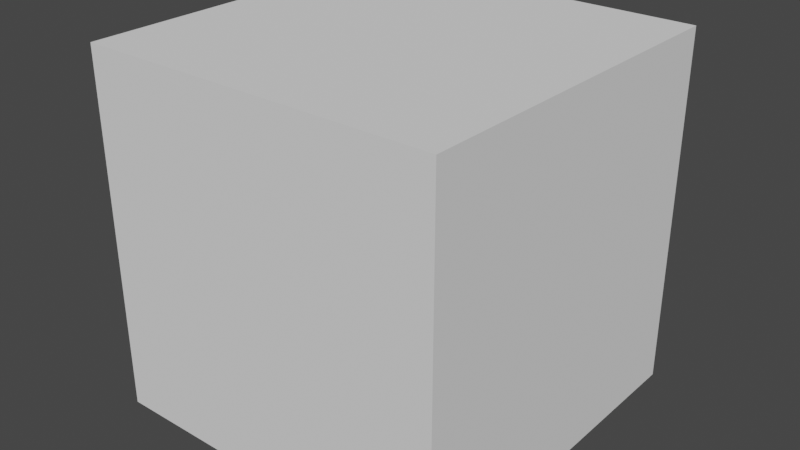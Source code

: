 # Source: untitled.blend  (saved by Blender 3.0.42; exported with 4.5.12 LTS)
import bpy
from mathutils import Matrix  # noqa: F401  (used for matrix-valued properties, if any)

bpy.ops.wm.read_factory_settings(use_empty=True)
scene = bpy.context.scene
scene.name = 'Scene'

# ---- collections
col_collection = bpy.data.collections.new('Collection'); scene.collection.children.link(col_collection)

# ---- materials (node trees are filled in below, after node groups)
mat_material_001 = bpy.data.materials.new('Material.001')
mat_material_001.use_transparent_shadow = False

# ---- material node trees
mat_material_001.use_nodes = True; mat_material_001.node_tree.nodes.clear()
_N = mat_material_001.node_tree.nodes; _L = mat_material_001.node_tree.links
n0 = _N.new('ShaderNodeBsdfPrincipled'); n0.name = 'BSDF guidé'; n0.location = (0, 300)
n0.distribution = 'GGX'
n0.subsurface_method = 'RANDOM_WALK_SKIN'
n0.inputs[3].default_value = 1.45
n0.inputs[13].default_value = 0.0
n0.inputs[27].default_value = (0.0, 0.0, 0.0, 1.0)
n0.inputs[28].default_value = 1.0
n1 = _N.new('ShaderNodeOutputMaterial'); n1.name = 'Sortie de matériau'; n1.location = (300, 300)
_L.new(n0.outputs[0], n1.inputs[0])
n1.is_active_output = True

# ---- world
world_world = bpy.data.worlds.new('World'); scene.world = world_world
world_world.use_nodes = True; world_world.node_tree.nodes.clear()
_N = world_world.node_tree.nodes; _L = world_world.node_tree.links
n0 = _N.new('ShaderNodeOutputWorld'); n0.name = 'World Output'; n0.location = (300, 300)
n1 = _N.new('ShaderNodeBackground'); n1.name = 'Background'; n1.location = (10, 300)
n1.inputs[0].default_value = (0.05088, 0.05088, 0.05088, 1.0)
_L.new(n1.outputs[0], n0.inputs[0])
n0.is_active_output = True
world_world.color = (0.05088, 0.05088, 0.05088)
world_world.use_sun_shadow = False
world_world.sun_shadow_jitter_overblur = 0.0

# ---- meshes
me_sph_re = bpy.data.meshes.new('Sphère')
me_sph_re.from_pydata([(0.0, 0.1951, 0.9808), (0.0, 0.3827, 0.9239), (0.0, 0.5556, 0.8315), (0.0, 0.7071, 0.7071), (0.0, 0.8315, 0.5556), (0.0, 0.9239, 0.3827), (0.0, 0.9808, 0.1951), (0.0, 0.8315, -0.5556), (0.0, 0.7071, -0.7071), (0.0, 0.5556, -0.8315), (0.03806, 0.1913, 0.9808), (0.07466, 0.3753, 0.9239), (0.1084, 0.5449, 0.8315), (0.1379, 0.6935, 0.7071), (0.1622, 0.8155, 0.5556), (0.1802, 0.9061, 0.3827), (0.1913, 0.9619, 0.1951), (0.1951, 0.9808, 0.0), (0.1913, 0.9619, -0.1951), (0.1802, 0.9061, -0.3827), (0.1622, 0.8155, -0.5556), (0.1379, 0.6935, -0.7071), (0.1084, 0.5449, -0.8315), (0.07466, 0.3753, -0.9239), (0.03806, 0.1913, -0.9808), (0.07466, 0.1802, 0.9808), (0.1464, 0.3536, 0.9239), (0.2126, 0.5133, 0.8315), (0.2706, 0.6533, 0.7071), (0.3182, 0.7682, 0.5556), (0.3536, 0.8536, 0.3827), (0.3753, 0.9061, 0.1951), (0.3827, 0.9239, 0.0), (0.3753, 0.9061, -0.1951), (0.3536, 0.8536, -0.3827), (0.3182, 0.7682, -0.5556), (0.2706, 0.6533, -0.7071), (0.2126, 0.5133, -0.8315), (0.1464, 0.3536, -0.9239), (0.07466, 0.1802, -0.9808), (0.1084, 0.1622, 0.9808), (0.2126, 0.3182, 0.9239), (0.3087, 0.4619, 0.8315), (0.3928, 0.5879, 0.7071), (0.4619, 0.6913, 0.5556), (0.5133, 0.7682, 0.3827), (0.5449, 0.8155, 0.1951), (0.5556, 0.8315, 0.0), (0.5449, 0.8155, -0.1951), (0.5133, 0.7682, -0.3827), (0.4619, 0.6913, -0.5556), (0.3928, 0.5879, -0.7071), (0.3087, 0.4619, -0.8315), (0.2126, 0.3182, -0.9239), (0.1084, 0.1622, -0.9808), (0.1379, 0.1379, 0.9808), (0.2706, 0.2706, 0.9239), (0.3928, 0.3928, 0.8315), (0.5, 0.5, 0.7071), (0.5879, 0.5879, 0.5556), (0.6533, 0.6533, 0.3827), (0.6935, 0.6935, 0.1951), (0.7071, 0.7071, 0.0), (0.6935, 0.6935, -0.1951), (0.6533, 0.6533, -0.3827), (0.5879, 0.5879, -0.5556), (0.5, 0.5, -0.7071), (0.3928, 0.3928, -0.8315), (0.2706, 0.2706, -0.9239), (0.1379, 0.1379, -0.9808), (0.1622, 0.1084, 0.9808), (0.3182, 0.2126, 0.9239), (0.4619, 0.3087, 0.8315), (0.5879, 0.3928, 0.7071), (0.6913, 0.4619, 0.5556), (0.7682, 0.5133, 0.3827), (0.8155, 0.5449, 0.1951), (0.8315, 0.5556, 0.0), (0.8155, 0.5449, -0.1951), (0.7682, 0.5133, -0.3827), (0.6913, 0.4619, -0.5556), (0.5879, 0.3928, -0.7071), (0.4619, 0.3087, -0.8315), (0.3182, 0.2126, -0.9239), (0.1622, 0.1084, -0.9808), (0.1802, 0.07466, 0.9808), (0.3536, 0.1464, 0.9239), (0.5133, 0.2126, 0.8315), (0.6533, 0.2706, 0.7071), (0.7682, 0.3182, 0.5556), (0.8536, 0.3536, 0.3827), (0.9061, 0.3753, 0.1951), (0.9239, 0.3827, 0.0), (0.9061, 0.3753, -0.1951), (0.8536, 0.3536, -0.3827), (0.7682, 0.3182, -0.5556), (0.6533, 0.2706, -0.7071), (0.5133, 0.2126, -0.8315), (0.3536, 0.1464, -0.9239), (0.1802, 0.07466, -0.9808), (0.1913, 0.03806, 0.9808), (0.3753, 0.07466, 0.9239), (0.5449, 0.1084, 0.8315), (0.6935, 0.1379, 0.7071), (0.8155, 0.1622, 0.5556), (0.9061, 0.1802, 0.3827), (0.9619, 0.1913, 0.1951), (0.9808, 0.1951, 0.0), (0.9619, 0.1913, -0.1951), (0.9061, 0.1802, -0.3827), (0.8155, 0.1622, -0.5556), (0.6935, 0.1379, -0.7071), (0.5449, 0.1084, -0.8315), (0.3753, 0.07466, -0.9239), (0.1913, 0.03806, -0.9808), (0.1951, 0.0, 0.9808), (0.3827, -1.209e-07, 0.9239), (0.5556, 0.0, 0.8315), (0.7071, 0.0, 0.7071), (0.8315, 0.0, 0.5556), (0.9239, 0.0, 0.3827), (0.9808, 0.0, 0.1951), (1.0, -1.656e-07, 0.0), (0.9808, 0.0, -0.1951), (0.9239, -1.507e-07, -0.3827), (0.8315, 0.0, -0.5556), (0.7071, 0.0, -0.7071), (0.5556, 0.0, -0.8315), (0.3827, 0.0, -0.9239), (0.1951, 0.0, -0.9808), (0.1913, -0.03806, 0.9808), (0.3753, -0.07466, 0.9239), (0.5449, -0.1084, 0.8315), (0.6935, -0.1379, 0.7071), (0.8155, -0.1622, 0.5556), (0.9061, -0.1802, 0.3827), (0.9619, -0.1913, 0.1951), (0.9808, -0.1951, 0.0), (0.9619, -0.1913, -0.1951), (0.9061, -0.1802, -0.3827), (0.8155, -0.1622, -0.5556), (0.6935, -0.1379, -0.7071), (0.5449, -0.1084, -0.8315), (0.3753, -0.07466, -0.9239), (0.1913, -0.03806, -0.9808), (0.1802, -0.07466, 0.9808), (0.3536, -0.1464, 0.9239), (0.5133, -0.2126, 0.8315), (0.6533, -0.2706, 0.7071), (0.7682, -0.3182, 0.5556), (0.8536, -0.3536, 0.3827), (0.9061, -0.3753, 0.1951), (0.9239, -0.3827, 0.0), (0.9061, -0.3753, -0.1951), (0.8536, -0.3536, -0.3827), (0.7682, -0.3182, -0.5556), (0.6533, -0.2706, -0.7071), (0.5133, -0.2126, -0.8315), (0.3536, -0.1464, -0.9239), (0.1802, -0.07466, -0.9808), (0.1622, -0.1084, 0.9808), (0.3182, -0.2126, 0.9239), (0.4619, -0.3087, 0.8315), (0.5879, -0.3928, 0.7071), (0.6913, -0.4619, 0.5556), (0.7682, -0.5133, 0.3827), (0.8155, -0.5449, 0.1951), (0.8315, -0.5556, 0.0), (0.8155, -0.5449, -0.1951), (0.7682, -0.5133, -0.3827), (0.6913, -0.4619, -0.5556), (0.5879, -0.3928, -0.7071), (0.4619, -0.3087, -0.8315), (0.3182, -0.2126, -0.9239), (0.1622, -0.1084, -0.9808), (0.1379, -0.1379, 0.9808), (0.2706, -0.2706, 0.9239), (0.3928, -0.3928, 0.8315), (0.5, -0.5, 0.7071), (0.5879, -0.5879, 0.5556), (0.6533, -0.6533, 0.3827), (0.6935, -0.6935, 0.1951), (0.7071, -0.7071, 0.0), (0.6935, -0.6935, -0.1951), (0.6533, -0.6533, -0.3827), (0.5879, -0.5879, -0.5556), (0.5, -0.5, -0.7071), (0.3928, -0.3928, -0.8315), (0.2706, -0.2706, -0.9239), (0.1379, -0.1379, -0.9808), (0.1084, -0.1622, 0.9808), (0.2126, -0.3182, 0.9239), (0.3087, -0.4619, 0.8315), (0.3928, -0.5879, 0.7071), (0.4619, -0.6913, 0.5556), (0.5133, -0.7682, 0.3827), (0.5449, -0.8155, 0.1951), (0.5556, -0.8315, 0.0), (0.5449, -0.8155, -0.1951), (0.5133, -0.7682, -0.3827), (0.4619, -0.6913, -0.5556), (0.3928, -0.5879, -0.7071), (0.3087, -0.4619, -0.8315), (0.2126, -0.3182, -0.9239), (0.1084, -0.1622, -0.9808), (0.07466, -0.1802, 0.9808), (0.1464, -0.3536, 0.9239), (0.2126, -0.5133, 0.8315), (0.2706, -0.6533, 0.7071), (0.3182, -0.7682, 0.5556), (0.3536, -0.8536, 0.3827), (0.3753, -0.9061, 0.1951), (0.3827, -0.9239, 0.0), (0.3753, -0.9061, -0.1951), (0.3536, -0.8536, -0.3827), (0.3182, -0.7682, -0.5556), (0.2706, -0.6533, -0.7071), (0.2126, -0.5133, -0.8315), (0.1464, -0.3536, -0.9239), (0.07466, -0.1802, -0.9808), (0.03806, -0.1913, 0.9808), (0.07466, -0.3753, 0.9239), (0.1084, -0.5449, 0.8315), (0.1379, -0.6935, 0.7071), (0.1622, -0.8155, 0.5556), (0.1802, -0.9061, 0.3827), (0.1913, -0.9619, 0.1951), (0.1951, -0.9808, 0.0), (0.1913, -0.9619, -0.1951), (0.1802, -0.9061, -0.3827), (0.1622, -0.8155, -0.5556), (0.1379, -0.6935, -0.7071), (0.1084, -0.5449, -0.8315), (0.07466, -0.3753, -0.9239), (0.03806, -0.1913, -0.9808), (0.0, -0.1951, 0.9808), (0.0, -0.3827, 0.9239), (0.0, -0.5556, 0.8315), (0.0, -0.7071, 0.7071), (0.0, -0.8315, 0.5556), (0.0, -0.9239, 0.3827), (0.0, -0.9808, 0.1951), (-2.661e-07, -1.0, 0.0), (0.0, -0.9808, -0.1951), (0.0, -0.9239, -0.3827), (0.0, -0.8315, -0.5556), (0.0, -0.7071, -0.7071), (0.0, -0.5556, -0.8315), (0.0, -0.3827, -0.9239), (0.0, -0.1951, -0.9808), (-0.03806, -0.1913, 0.9808), (-0.07466, -0.3753, 0.9239), (-0.1084, -0.5449, 0.8315), (-0.1379, -0.6935, 0.7071), (-0.1622, -0.8155, 0.5556), (-0.1802, -0.9061, 0.3827), (-0.1913, -0.9619, 0.1951), (-0.1951, -0.9808, 0.0), (-0.1913, -0.9619, -0.1951), (-0.1802, -0.9061, -0.3827), (-0.1622, -0.8155, -0.5556), (-0.1379, -0.6935, -0.7071), (-0.1084, -0.5449, -0.8315), (-0.07466, -0.3753, -0.9239), (-0.03806, -0.1913, -0.9808), (-0.07466, -0.1802, 0.9808), (-0.1464, -0.3536, 0.9239), (-0.2126, -0.5133, 0.8315), (-0.2706, -0.6533, 0.7071), (-0.3182, -0.7682, 0.5556), (-0.3536, -0.8536, 0.3827), (-0.3753, -0.9061, 0.1951), (-0.3827, -0.9239, 0.0), (-0.3753, -0.9061, -0.1951), (-0.3536, -0.8536, -0.3827), (-0.3182, -0.7682, -0.5556), (-0.2706, -0.6533, -0.7071), (-0.2126, -0.5133, -0.8315), (-0.1464, -0.3536, -0.9239), (-0.07466, -0.1802, -0.9808), (-0.1084, -0.1622, 0.9808), (-0.2126, -0.3182, 0.9239), (-0.3087, -0.4619, 0.8315), (-0.3928, -0.5879, 0.7071), (-0.4619, -0.6913, 0.5556), (-0.5133, -0.7682, 0.3827), (-0.5449, -0.8155, 0.1951), (-0.5556, -0.8315, 0.0), (-0.5449, -0.8155, -0.1951), (-0.5133, -0.7682, -0.3827), (-0.4619, -0.6913, -0.5556), (-0.3928, -0.5879, -0.7071), (-0.3087, -0.4619, -0.8315), (-0.2126, -0.3182, -0.9239), (-0.1084, -0.1622, -0.9808), (-0.1379, -0.1379, 0.9808), (-0.2706, -0.2706, 0.9239), (-0.3928, -0.3928, 0.8315), (-0.5, -0.5, 0.7071), (-0.5879, -0.5879, 0.5556), (-0.6533, -0.6533, 0.3827), (-0.6935, -0.6935, 0.1951), (-0.7071, -0.7071, 0.0), (-0.6935, -0.6935, -0.1951), (-0.6533, -0.6533, -0.3827), (-0.5879, -0.5879, -0.5556), (-0.5, -0.5, -0.7071), (-0.3928, -0.3928, -0.8315), (-0.2706, -0.2706, -0.9239), (-0.1379, -0.1379, -0.9808), (-0.1622, -0.1084, 0.9808), (-0.3182, -0.2126, 0.9239), (-0.4619, -0.3087, 0.8315), (-0.5879, -0.3928, 0.7071), (-0.6913, -0.4619, 0.5556), (-0.7682, -0.5133, 0.3827), (-0.8155, -0.5449, 0.1951), (-0.8315, -0.5556, 0.0), (-0.8155, -0.5449, -0.1951), (-0.7682, -0.5133, -0.3827), (-0.6913, -0.4619, -0.5556), (-0.5879, -0.3928, -0.7071), (-0.4619, -0.3087, -0.8315), (-0.3182, -0.2126, -0.9239), (-0.1622, -0.1084, -0.9808), (0.0, -1.209e-07, 1.0), (-0.1802, -0.07466, 0.9808), (-0.3536, -0.1464, 0.9239), (-0.5133, -0.2126, 0.8315), (-0.6533, -0.2706, 0.7071), (-0.7682, -0.3182, 0.5556), (-0.8536, -0.3536, 0.3827), (-0.9061, -0.3753, 0.1951), (-0.9239, -0.3827, 0.0), (-0.9061, -0.3753, -0.1951), (-0.8536, -0.3536, -0.3827), (-0.7682, -0.3182, -0.5556), (-0.6533, -0.2706, -0.7071), (-0.5133, -0.2126, -0.8315), (-0.3536, -0.1464, -0.9239), (-0.1802, -0.07466, -0.9808), (-0.1913, -0.03806, 0.9808), (-0.3753, -0.07466, 0.9239), (-0.5449, -0.1084, 0.8315), (-0.6935, -0.1379, 0.7071), (-0.8155, -0.1622, 0.5556), (-0.9061, -0.1802, 0.3827), (-0.9619, -0.1913, 0.1951), (-0.9808, -0.1951, 0.0), (-0.9619, -0.1913, -0.1951), (-0.9061, -0.1802, -0.3827), (-0.8155, -0.1622, -0.5556), (-0.6935, -0.1379, -0.7071), (-0.5449, -0.1084, -0.8315), (-0.3753, -0.07466, -0.9239), (-0.1913, -0.03806, -0.9808), (-0.1951, 0.0, 0.9808), (-0.3827, 0.0, 0.9239), (-0.5556, 0.0, 0.8315), (-0.7071, 0.0, 0.7071), (-0.8315, 0.0, 0.5556), (-0.9239, 0.0, 0.3827), (-0.9808, 0.0, 0.1951), (-1.0, 3.857e-07, 0.0), (-0.9808, 0.0, -0.1951), (-0.9239, 0.0, -0.3827), (-0.8315, 0.0, -0.5556), (-0.7071, 0.0, -0.7071), (-0.5556, 0.0, -0.8315), (-0.3827, 0.0, -0.9239), (-0.1951, 0.0, -0.9808), (-0.1913, 0.03806, 0.9808), (-0.3753, 0.07466, 0.9239), (-0.5449, 0.1084, 0.8315), (-0.6935, 0.1379, 0.7071), (-0.8155, 0.1622, 0.5556), (-0.9061, 0.1802, 0.3827), (-0.9619, 0.1913, 0.1951), (-0.9808, 0.1951, 0.0), (-0.9619, 0.1913, -0.1951), (-0.9061, 0.1802, -0.3827), (-0.8155, 0.1622, -0.5556), (-0.6935, 0.1379, -0.7071), (-0.5449, 0.1084, -0.8315), (-0.3753, 0.07466, -0.9239), (-0.1913, 0.03806, -0.9808), (-0.1802, 0.07466, 0.9808), (-0.3536, 0.1464, 0.9239), (-0.5133, 0.2126, 0.8315), (-0.6533, 0.2706, 0.7071), (-0.7682, 0.3182, 0.5556), (-0.8536, 0.3536, 0.3827), (-0.9061, 0.3753, 0.1951), (-0.9239, 0.3827, 0.0), (-0.9061, 0.3753, -0.1951), (-0.8536, 0.3536, -0.3827), (-0.7682, 0.3182, -0.5556), (-0.6533, 0.2706, -0.7071), (-0.5133, 0.2126, -0.8315), (-0.3536, 0.1464, -0.9239), (-0.1802, 0.07466, -0.9808), (-0.1622, 0.1084, 0.9808), (-0.3182, 0.2126, 0.9239), (-0.4619, 0.3087, 0.8315), (-0.5879, 0.3928, 0.7071), (-0.6913, 0.4619, 0.5556), (-0.7682, 0.5133, 0.3827), (-0.8155, 0.5449, 0.1951), (-0.8315, 0.5556, 0.0), (-0.8155, 0.5449, -0.1951), (-0.7682, 0.5133, -0.3827), (-0.6913, 0.4619, -0.5556), (-0.5879, 0.3928, -0.7071), (-0.4619, 0.3087, -0.8315), (-0.3182, 0.2126, -0.9239), (-0.1622, 0.1084, -0.9808), (-0.1379, 0.1379, 0.9808), (-0.2706, 0.2706, 0.9239), (-0.3928, 0.3928, 0.8315), (-0.5, 0.5, 0.7071), (-0.5879, 0.5879, 0.5556), (-0.6533, 0.6533, 0.3827), (-0.6935, 0.6935, 0.1951), (-0.7071, 0.7071, 0.0), (-0.6935, 0.6935, -0.1951), (-0.6533, 0.6533, -0.3827), (-0.5879, 0.5879, -0.5556), (-0.5, 0.5, -0.7071), (-0.3928, 0.3928, -0.8315), (-0.2706, 0.2706, -0.9239), (-0.1379, 0.1379, -0.9808), (-0.1084, 0.1622, 0.9808), (-0.2126, 0.3182, 0.9239), (-0.3087, 0.4619, 0.8315), (-0.3928, 0.5879, 0.7071), (-0.4619, 0.6913, 0.5556), (-0.5133, 0.7682, 0.3827), (-0.5449, 0.8155, 0.1951), (-0.5556, 0.8315, 0.0), (-0.5449, 0.8155, -0.1951), (-0.5133, 0.7682, -0.3827), (-0.4619, 0.6913, -0.5556), (-0.3928, 0.5879, -0.7071), (-0.3087, 0.4619, -0.8315), (-0.2126, 0.3182, -0.9239), (-0.1084, 0.1622, -0.9808), (-0.07466, 0.1802, 0.9808), (-0.1464, 0.3536, 0.9239), (-0.2126, 0.5133, 0.8315), (-0.2706, 0.6533, 0.7071), (-0.3182, 0.7682, 0.5556), (-0.3536, 0.8536, 0.3827), (-0.3753, 0.9061, 0.1951), (-0.3827, 0.9239, 0.0), (-0.3753, 0.9061, -0.1951), (-0.3536, 0.8536, -0.3827), (-0.3182, 0.7682, -0.5556), (-0.2706, 0.6533, -0.7071), (-0.2126, 0.5133, -0.8315), (-0.1464, 0.3536, -0.9239), (-0.07466, 0.1802, -0.9808), (-0.03806, 0.1913, 0.9808), (-0.07466, 0.3753, 0.9239), (-0.1084, 0.5449, 0.8315), (-0.1379, 0.6935, 0.7071), (-0.1622, 0.8155, 0.5556), (-0.1802, 0.9061, 0.3827), (-0.1913, 0.9619, 0.1951), (-0.1951, 0.9808, 0.0), (-0.1913, 0.9619, -0.1951), (-0.1802, 0.9061, -0.3827), (-0.1622, 0.8155, -0.5556), (-0.1379, 0.6935, -0.7071), (-0.1084, 0.5449, -0.8315), (-0.07466, 0.3753, -0.9239), (-0.03806, 0.1913, -0.9808), (5.386e-07, 1.0, 0.0), (2.257e-07, 0.9808, -0.1951), (1.959e-07, 0.9239, -0.3827), (0.0, 0.3827, -0.9239), (0.0, 0.1951, -0.9808), (0.0, 0.0, -1.0)], [], [(477, 19, 478), (1, 12, 2), (478, 20, 7), (2, 13, 3), (8, 20, 21), (3, 14, 4), (9, 21, 22), (4, 15, 5), (9, 23, 479), (5, 16, 6), (479, 24, 480), (476, 16, 17), (0, 325, 10), (481, 480, 24), (476, 18, 477), (0, 11, 1), (17, 33, 18), (11, 25, 26), (18, 34, 19), (11, 27, 12), (20, 34, 35), (12, 28, 13), (20, 36, 21), (13, 29, 14), (21, 37, 22), (14, 30, 15), (22, 38, 23), (16, 30, 31), (23, 39, 24), (17, 31, 32), (10, 325, 25), (481, 24, 39), (36, 52, 37), (29, 45, 30), (38, 52, 53), (30, 46, 31), (39, 53, 54), (32, 46, 47), (25, 325, 40), (481, 39, 54), (32, 48, 33), (25, 41, 26), (34, 48, 49), (27, 41, 42), (35, 49, 50), (27, 43, 28), (35, 51, 36), (28, 44, 29), (40, 56, 41), (49, 63, 64), (42, 56, 57), (50, 64, 65), (42, 58, 43), (50, 66, 51), (43, 59, 44), (52, 66, 67), (44, 60, 45), (52, 68, 53), (45, 61, 46), (53, 69, 54), (47, 61, 62), (40, 325, 55), (481, 54, 69), (47, 63, 48), (59, 75, 60), (67, 83, 68), (61, 75, 76), (68, 84, 69), (62, 76, 77), (55, 325, 70), (481, 69, 84), (62, 78, 63), (56, 70, 71), (64, 78, 79), (57, 71, 72), (65, 79, 80), (57, 73, 58), (65, 81, 66), (59, 73, 74), (67, 81, 82), (79, 93, 94), (71, 87, 72), (80, 94, 95), (72, 88, 73), (80, 96, 81), (74, 88, 89), (82, 96, 97), (74, 90, 75), (82, 98, 83), (76, 90, 91), (84, 98, 99), (77, 91, 92), (70, 325, 85), (481, 84, 99), (77, 93, 78), (70, 86, 71), (98, 112, 113), (91, 105, 106), (99, 113, 114), (92, 106, 107), (85, 325, 100), (481, 99, 114), (92, 108, 93), (86, 100, 101), (94, 108, 109), (86, 102, 87), (94, 110, 95), (87, 103, 88), (95, 111, 96), (89, 103, 104), (97, 111, 112), (89, 105, 90), (109, 125, 110), (102, 118, 103), (110, 126, 111), (104, 118, 119), (112, 126, 127), (104, 120, 105), (113, 127, 128), (106, 120, 121), (113, 129, 114), (107, 121, 122), (100, 325, 115), (481, 114, 129), (107, 123, 108), (101, 115, 116), (109, 123, 124), (101, 117, 102), (128, 144, 129), (122, 136, 137), (115, 325, 130), (481, 129, 144), (122, 138, 123), (116, 130, 131), (124, 138, 139), (116, 132, 117), (124, 140, 125), (117, 133, 118), (125, 141, 126), (119, 133, 134), (127, 141, 142), (119, 135, 120), (127, 143, 128), (121, 135, 136), (132, 148, 133), (140, 156, 141), (134, 148, 149), (142, 156, 157), (134, 150, 135), (143, 157, 158), (136, 150, 151), (144, 158, 159), (137, 151, 152), (130, 325, 145), (481, 144, 159), (137, 153, 138), (131, 145, 146), (139, 153, 154), (131, 147, 132), (139, 155, 140), (152, 166, 167), (145, 325, 160), (481, 159, 174), (152, 168, 153), (146, 160, 161), (154, 168, 169), (146, 162, 147), (154, 170, 155), (147, 163, 148), (155, 171, 156), (149, 163, 164), (157, 171, 172), (149, 165, 150), (157, 173, 158), (151, 165, 166), (158, 174, 159), (170, 186, 171), (164, 178, 179), (172, 186, 187), (164, 180, 165), (172, 188, 173), (166, 180, 181), (174, 188, 189), (167, 181, 182), (160, 325, 175), (481, 174, 189), (167, 183, 168), (161, 175, 176), (169, 183, 184), (161, 177, 162), (169, 185, 170), (162, 178, 163), (175, 325, 190), (481, 189, 204), (182, 198, 183), (176, 190, 191), (184, 198, 199), (176, 192, 177), (184, 200, 185), (177, 193, 178), (185, 201, 186), (179, 193, 194), (187, 201, 202), (179, 195, 180), (187, 203, 188), (181, 195, 196), (189, 203, 204), (182, 196, 197), (194, 208, 209), (202, 216, 217), (194, 210, 195), (202, 218, 203), (196, 210, 211), (204, 218, 219), (197, 211, 212), (190, 325, 205), (481, 204, 219), (197, 213, 198), (190, 206, 191), (199, 213, 214), (191, 207, 192), (199, 215, 200), (192, 208, 193), (200, 216, 201), (212, 228, 213), (205, 221, 206), (214, 228, 229), (207, 221, 222), (214, 230, 215), (207, 223, 208), (215, 231, 216), (209, 223, 224), (217, 231, 232), (209, 225, 210), (217, 233, 218), (211, 225, 226), (219, 233, 234), (212, 226, 227), (205, 325, 220), (481, 219, 234), (232, 246, 247), (224, 240, 225), (232, 248, 233), (226, 240, 241), (234, 248, 249), (227, 241, 242), (220, 325, 235), (481, 234, 249), (227, 243, 228), (220, 236, 221), (229, 243, 244), (221, 237, 222), (229, 245, 230), (222, 238, 223), (230, 246, 231), (224, 238, 239), (244, 258, 259), (237, 251, 252), (244, 260, 245), (237, 253, 238), (245, 261, 246), (239, 253, 254), (247, 261, 262), (239, 255, 240), (247, 263, 248), (241, 255, 256), (248, 264, 249), (242, 256, 257), (235, 325, 250), (481, 249, 264), (242, 258, 243), (236, 250, 251), (263, 277, 278), (256, 270, 271), (264, 278, 279), (257, 271, 272), (250, 325, 265), (481, 264, 279), (257, 273, 258), (250, 266, 251), (259, 273, 274), (251, 267, 252), (259, 275, 260), (252, 268, 253), (260, 276, 261), (254, 268, 269), (262, 276, 277), (254, 270, 255), (266, 282, 267), (274, 290, 275), (267, 283, 268), (275, 291, 276), (269, 283, 284), (277, 291, 292), (270, 284, 285), (277, 293, 278), (271, 285, 286), (279, 293, 294), (272, 286, 287), (265, 325, 280), (481, 279, 294), (272, 288, 273), (266, 280, 281), (274, 288, 289), (286, 300, 301), (294, 308, 309), (287, 301, 302), (280, 325, 295), (481, 294, 309), (287, 303, 288), (280, 296, 281), (289, 303, 304), (281, 297, 282), (289, 305, 290), (282, 298, 283), (290, 306, 291), (284, 298, 299), (292, 306, 307), (285, 299, 300), (293, 307, 308), (304, 320, 305), (297, 313, 298), (305, 321, 306), (299, 313, 314), (307, 321, 322), (300, 314, 315), (308, 322, 323), (301, 315, 316), (309, 323, 324), (302, 316, 317), (295, 325, 310), (481, 309, 324), (302, 318, 303), (296, 310, 311), (304, 318, 319), (296, 312, 297), (324, 339, 340), (317, 332, 333), (310, 325, 326), (481, 324, 340), (317, 334, 318), (310, 327, 311), (319, 334, 335), (311, 328, 312), (319, 336, 320), (312, 329, 313), (320, 337, 321), (313, 330, 314), (322, 337, 338), (315, 330, 331), (323, 338, 339), (316, 331, 332), (328, 344, 329), (336, 352, 337), (330, 344, 345), (338, 352, 353), (331, 345, 346), (338, 354, 339), (332, 346, 347), (340, 354, 355), (333, 347, 348), (326, 325, 341), (481, 340, 355), (333, 349, 334), (326, 342, 327), (335, 349, 350), (328, 342, 343), (335, 351, 336), (348, 362, 363), (341, 325, 356), (481, 355, 370), (348, 364, 349), (341, 357, 342), (350, 364, 365), (342, 358, 343), (350, 366, 351), (343, 359, 344), (351, 367, 352), (345, 359, 360), (353, 367, 368), (346, 360, 361), (353, 369, 354), (347, 361, 362), (355, 369, 370), (366, 382, 367), (360, 374, 375), (368, 382, 383), (361, 375, 376), (368, 384, 369), (362, 376, 377), (370, 384, 385), (363, 377, 378), (356, 325, 371), (481, 370, 385), (363, 379, 364), (356, 372, 357), (365, 379, 380), (358, 372, 373), (365, 381, 366), (358, 374, 359), (481, 385, 400), (378, 394, 379), (371, 387, 372), (380, 394, 395), (372, 388, 373), (380, 396, 381), (373, 389, 374), (381, 397, 382), (375, 389, 390), (383, 397, 398), (376, 390, 391), (383, 399, 384), (377, 391, 392), (385, 399, 400), (378, 392, 393), (371, 325, 386), (398, 412, 413), (390, 406, 391), (399, 413, 414), (392, 406, 407), (400, 414, 415), (393, 407, 408), (386, 325, 401), (481, 400, 415), (393, 409, 394), (386, 402, 387), (395, 409, 410), (387, 403, 388), (395, 411, 396), (388, 404, 389), (396, 412, 397), (390, 404, 405), (401, 417, 402), (410, 424, 425), (402, 418, 403), (410, 426, 411), (403, 419, 404), (411, 427, 412), (405, 419, 420), (413, 427, 428), (406, 420, 421), (414, 428, 429), (407, 421, 422), (415, 429, 430), (408, 422, 423), (401, 325, 416), (481, 415, 430), (408, 424, 409), (421, 435, 436), (428, 444, 429), (422, 436, 437), (429, 445, 430), (423, 437, 438), (416, 325, 431), (481, 430, 445), (423, 439, 424), (416, 432, 417), (424, 440, 425), (418, 432, 433), (425, 441, 426), (418, 434, 419), (426, 442, 427), (419, 435, 420), (428, 442, 443), (439, 455, 440), (432, 448, 433), (440, 456, 441), (433, 449, 434), (441, 457, 442), (434, 450, 435), (443, 457, 458), (436, 450, 451), (443, 459, 444), (437, 451, 452), (444, 460, 445), (438, 452, 453), (431, 325, 446), (481, 445, 460), (438, 454, 439), (431, 447, 432), (458, 474, 459), (452, 466, 467), (460, 474, 475), (453, 467, 468), (446, 325, 461), (481, 460, 475), (453, 469, 454), (446, 462, 447), (454, 470, 455), (447, 463, 448), (455, 471, 456), (448, 464, 449), (456, 472, 457), (449, 465, 450), (458, 472, 473), (451, 465, 466), (463, 1, 2), (470, 7, 471), (464, 2, 3), (471, 8, 472), (465, 3, 4), (472, 9, 473), (466, 4, 5), (473, 479, 474), (467, 5, 6), (475, 479, 480), (468, 6, 476), (461, 325, 0), (481, 475, 480), (468, 477, 469), (462, 0, 1), (469, 478, 470), (477, 18, 19), (1, 11, 12), (478, 19, 20), (2, 12, 13), (8, 7, 20), (3, 13, 14), (9, 8, 21), (4, 14, 15), (9, 22, 23), (5, 15, 16), (479, 23, 24), (476, 6, 16), (476, 17, 18), (0, 10, 11), (17, 32, 33), (11, 10, 25), (18, 33, 34), (11, 26, 27), (20, 19, 34), (12, 27, 28), (20, 35, 36), (13, 28, 29), (21, 36, 37), (14, 29, 30), (22, 37, 38), (16, 15, 30), (23, 38, 39), (17, 16, 31), (36, 51, 52), (29, 44, 45), (38, 37, 52), (30, 45, 46), (39, 38, 53), (32, 31, 46), (32, 47, 48), (25, 40, 41), (34, 33, 48), (27, 26, 41), (35, 34, 49), (27, 42, 43), (35, 50, 51), (28, 43, 44), (40, 55, 56), (49, 48, 63), (42, 41, 56), (50, 49, 64), (42, 57, 58), (50, 65, 66), (43, 58, 59), (52, 51, 66), (44, 59, 60), (52, 67, 68), (45, 60, 61), (53, 68, 69), (47, 46, 61), (47, 62, 63), (59, 74, 75), (67, 82, 83), (61, 60, 75), (68, 83, 84), (62, 61, 76), (62, 77, 78), (56, 55, 70), (64, 63, 78), (57, 56, 71), (65, 64, 79), (57, 72, 73), (65, 80, 81), (59, 58, 73), (67, 66, 81), (79, 78, 93), (71, 86, 87), (80, 79, 94), (72, 87, 88), (80, 95, 96), (74, 73, 88), (82, 81, 96), (74, 89, 90), (82, 97, 98), (76, 75, 90), (84, 83, 98), (77, 76, 91), (77, 92, 93), (70, 85, 86), (98, 97, 112), (91, 90, 105), (99, 98, 113), (92, 91, 106), (92, 107, 108), (86, 85, 100), (94, 93, 108), (86, 101, 102), (94, 109, 110), (87, 102, 103), (95, 110, 111), (89, 88, 103), (97, 96, 111), (89, 104, 105), (109, 124, 125), (102, 117, 118), (110, 125, 126), (104, 103, 118), (112, 111, 126), (104, 119, 120), (113, 112, 127), (106, 105, 120), (113, 128, 129), (107, 106, 121), (107, 122, 123), (101, 100, 115), (109, 108, 123), (101, 116, 117), (128, 143, 144), (122, 121, 136), (122, 137, 138), (116, 115, 130), (124, 123, 138), (116, 131, 132), (124, 139, 140), (117, 132, 133), (125, 140, 141), (119, 118, 133), (127, 126, 141), (119, 134, 135), (127, 142, 143), (121, 120, 135), (132, 147, 148), (140, 155, 156), (134, 133, 148), (142, 141, 156), (134, 149, 150), (143, 142, 157), (136, 135, 150), (144, 143, 158), (137, 136, 151), (137, 152, 153), (131, 130, 145), (139, 138, 153), (131, 146, 147), (139, 154, 155), (152, 151, 166), (152, 167, 168), (146, 145, 160), (154, 153, 168), (146, 161, 162), (154, 169, 170), (147, 162, 163), (155, 170, 171), (149, 148, 163), (157, 156, 171), (149, 164, 165), (157, 172, 173), (151, 150, 165), (158, 173, 174), (170, 185, 186), (164, 163, 178), (172, 171, 186), (164, 179, 180), (172, 187, 188), (166, 165, 180), (174, 173, 188), (167, 166, 181), (167, 182, 183), (161, 160, 175), (169, 168, 183), (161, 176, 177), (169, 184, 185), (162, 177, 178), (182, 197, 198), (176, 175, 190), (184, 183, 198), (176, 191, 192), (184, 199, 200), (177, 192, 193), (185, 200, 201), (179, 178, 193), (187, 186, 201), (179, 194, 195), (187, 202, 203), (181, 180, 195), (189, 188, 203), (182, 181, 196), (194, 193, 208), (202, 201, 216), (194, 209, 210), (202, 217, 218), (196, 195, 210), (204, 203, 218), (197, 196, 211), (197, 212, 213), (190, 205, 206), (199, 198, 213), (191, 206, 207), (199, 214, 215), (192, 207, 208), (200, 215, 216), (212, 227, 228), (205, 220, 221), (214, 213, 228), (207, 206, 221), (214, 229, 230), (207, 222, 223), (215, 230, 231), (209, 208, 223), (217, 216, 231), (209, 224, 225), (217, 232, 233), (211, 210, 225), (219, 218, 233), (212, 211, 226), (232, 231, 246), (224, 239, 240), (232, 247, 248), (226, 225, 240), (234, 233, 248), (227, 226, 241), (227, 242, 243), (220, 235, 236), (229, 228, 243), (221, 236, 237), (229, 244, 245), (222, 237, 238), (230, 245, 246), (224, 223, 238), (244, 243, 258), (237, 236, 251), (244, 259, 260), (237, 252, 253), (245, 260, 261), (239, 238, 253), (247, 246, 261), (239, 254, 255), (247, 262, 263), (241, 240, 255), (248, 263, 264), (242, 241, 256), (242, 257, 258), (236, 235, 250), (263, 262, 277), (256, 255, 270), (264, 263, 278), (257, 256, 271), (257, 272, 273), (250, 265, 266), (259, 258, 273), (251, 266, 267), (259, 274, 275), (252, 267, 268), (260, 275, 276), (254, 253, 268), (262, 261, 276), (254, 269, 270), (266, 281, 282), (274, 289, 290), (267, 282, 283), (275, 290, 291), (269, 268, 283), (277, 276, 291), (270, 269, 284), (277, 292, 293), (271, 270, 285), (279, 278, 293), (272, 271, 286), (272, 287, 288), (266, 265, 280), (274, 273, 288), (286, 285, 300), (294, 293, 308), (287, 286, 301), (287, 302, 303), (280, 295, 296), (289, 288, 303), (281, 296, 297), (289, 304, 305), (282, 297, 298), (290, 305, 306), (284, 283, 298), (292, 291, 306), (285, 284, 299), (293, 292, 307), (304, 319, 320), (297, 312, 313), (305, 320, 321), (299, 298, 313), (307, 306, 321), (300, 299, 314), (308, 307, 322), (301, 300, 315), (309, 308, 323), (302, 301, 316), (302, 317, 318), (296, 295, 310), (304, 303, 318), (296, 311, 312), (324, 323, 339), (317, 316, 332), (317, 333, 334), (310, 326, 327), (319, 318, 334), (311, 327, 328), (319, 335, 336), (312, 328, 329), (320, 336, 337), (313, 329, 330), (322, 321, 337), (315, 314, 330), (323, 322, 338), (316, 315, 331), (328, 343, 344), (336, 351, 352), (330, 329, 344), (338, 337, 352), (331, 330, 345), (338, 353, 354), (332, 331, 346), (340, 339, 354), (333, 332, 347), (333, 348, 349), (326, 341, 342), (335, 334, 349), (328, 327, 342), (335, 350, 351), (348, 347, 362), (348, 363, 364), (341, 356, 357), (350, 349, 364), (342, 357, 358), (350, 365, 366), (343, 358, 359), (351, 366, 367), (345, 344, 359), (353, 352, 367), (346, 345, 360), (353, 368, 369), (347, 346, 361), (355, 354, 369), (366, 381, 382), (360, 359, 374), (368, 367, 382), (361, 360, 375), (368, 383, 384), (362, 361, 376), (370, 369, 384), (363, 362, 377), (363, 378, 379), (356, 371, 372), (365, 364, 379), (358, 357, 372), (365, 380, 381), (358, 373, 374), (378, 393, 394), (371, 386, 387), (380, 379, 394), (372, 387, 388), (380, 395, 396), (373, 388, 389), (381, 396, 397), (375, 374, 389), (383, 382, 397), (376, 375, 390), (383, 398, 399), (377, 376, 391), (385, 384, 399), (378, 377, 392), (398, 397, 412), (390, 405, 406), (399, 398, 413), (392, 391, 406), (400, 399, 414), (393, 392, 407), (393, 408, 409), (386, 401, 402), (395, 394, 409), (387, 402, 403), (395, 410, 411), (388, 403, 404), (396, 411, 412), (390, 389, 404), (401, 416, 417), (410, 409, 424), (402, 417, 418), (410, 425, 426), (403, 418, 419), (411, 426, 427), (405, 404, 419), (413, 412, 427), (406, 405, 420), (414, 413, 428), (407, 406, 421), (415, 414, 429), (408, 407, 422), (408, 423, 424), (421, 420, 435), (428, 443, 444), (422, 421, 436), (429, 444, 445), (423, 422, 437), (423, 438, 439), (416, 431, 432), (424, 439, 440), (418, 417, 432), (425, 440, 441), (418, 433, 434), (426, 441, 442), (419, 434, 435), (428, 427, 442), (439, 454, 455), (432, 447, 448), (440, 455, 456), (433, 448, 449), (441, 456, 457), (434, 449, 450), (443, 442, 457), (436, 435, 450), (443, 458, 459), (437, 436, 451), (444, 459, 460), (438, 437, 452), (438, 453, 454), (431, 446, 447), (458, 473, 474), (452, 451, 466), (460, 459, 474), (453, 452, 467), (453, 468, 469), (446, 461, 462), (454, 469, 470), (447, 462, 463), (455, 470, 471), (448, 463, 464), (456, 471, 472), (449, 464, 465), (458, 457, 472), (451, 450, 465), (463, 462, 1), (470, 478, 7), (464, 463, 2), (471, 7, 8), (465, 464, 3), (472, 8, 9), (466, 465, 4), (473, 9, 479), (467, 466, 5), (475, 474, 479), (468, 467, 6), (468, 476, 477), (462, 461, 0), (469, 477, 478)])
_uv = me_sph_re.uv_layers.new(name='Sphère-mesh-map-0')
_uv.uv.foreach_set('vector', [0.75, 0.4375, 0.7188, 0.375, 0.75, 0.375, 0.75, 0.875, 0.7188, 0.8125, 0.75, 0.8125, 0.75, 0.375, 0.7188, 0.3125, 0.75, 0.3125, 0.75, 0.8125, 0.7188, 0.75, 0.75, 0.75, 0.75, 0.25, 0.7188, 0.3125, 0.7188, 0.25, 0.75, 0.75, 0.7188, 0.6875, 0.75, 0.6875, 0.75, 0.1875, 0.7188, 0.25, 0.7188, 0.1875, 0.75, 0.6875, 0.7188, 0.625, 0.75, 0.625, 0.75, 0.1875, 0.7188, 0.125, 0.75, 0.125, 0.75, 0.625, 0.7188, 0.5625, 0.75, 0.5625, 0.75, 0.125, 0.7188, 0.0625, 0.75, 0.0625, 0.75, 0.5, 0.7188, 0.5625, 0.7188, 0.5, 0.75, 0.9375, 0.7344, 1.0, 0.7188, 0.9375, 0.7344, 0.0, 0.75, 0.0625, 0.7188, 0.0625, 0.75, 0.5, 0.7188, 0.4375, 0.75, 0.4375, 0.75, 0.9375, 0.7188, 0.875, 0.75, 0.875, 0.7188, 0.5, 0.6875, 0.4375, 0.7188, 0.4375, 0.7188, 0.875, 0.6875, 0.9375, 0.6875, 0.875, 0.7188, 0.4375, 0.6875, 0.375, 0.7188, 0.375, 0.7188, 0.875, 0.6875, 0.8125, 0.7188, 0.8125, 0.7188, 0.3125, 0.6875, 0.375, 0.6875, 0.3125, 0.7188, 0.8125, 0.6875, 0.75, 0.7188, 0.75, 0.7188, 0.3125, 0.6875, 0.25, 0.7188, 0.25, 0.7188, 0.75, 0.6875, 0.6875, 0.7188, 0.6875, 0.7188, 0.25, 0.6875, 0.1875, 0.7188, 0.1875, 0.7188, 0.6875, 0.6875, 0.625, 0.7188, 0.625, 0.7188, 0.1875, 0.6875, 0.125, 0.7188, 0.125, 0.7188, 0.5625, 0.6875, 0.625, 0.6875, 0.5625, 0.7188, 0.125, 0.6875, 0.0625, 0.7188, 0.0625, 0.7188, 0.5, 0.6875, 0.5625, 0.6875, 0.5, 0.7188, 0.9375, 0.7031, 1.0, 0.6875, 0.9375, 0.7031, 0.0, 0.7188, 0.0625, 0.6875, 0.0625, 0.6875, 0.25, 0.6562, 0.1875, 0.6875, 0.1875, 0.6875, 0.6875, 0.6562, 0.625, 0.6875, 0.625, 0.6875, 0.125, 0.6562, 0.1875, 0.6562, 0.125, 0.6875, 0.625, 0.6562, 0.5625, 0.6875, 0.5625, 0.6875, 0.0625, 0.6562, 0.125, 0.6562, 0.0625, 0.6875, 0.5, 0.6562, 0.5625, 0.6562, 0.5, 0.6875, 0.9375, 0.6719, 1.0, 0.6562, 0.9375, 0.6719, 0.0, 0.6875, 0.0625, 0.6562, 0.0625, 0.6875, 0.5, 0.6562, 0.4375, 0.6875, 0.4375, 0.6875, 0.9375, 0.6562, 0.875, 0.6875, 0.875, 0.6875, 0.375, 0.6562, 0.4375, 0.6562, 0.375, 0.6875, 0.8125, 0.6562, 0.875, 0.6562, 0.8125, 0.6875, 0.3125, 0.6562, 0.375, 0.6562, 0.3125, 0.6875, 0.8125, 0.6562, 0.75, 0.6875, 0.75, 0.6875, 0.3125, 0.6562, 0.25, 0.6875, 0.25, 0.6875, 0.75, 0.6562, 0.6875, 0.6875, 0.6875, 0.6562, 0.9375, 0.625, 0.875, 0.6562, 0.875, 0.6562, 0.375, 0.625, 0.4375, 0.625, 0.375, 0.6562, 0.8125, 0.625, 0.875, 0.625, 0.8125, 0.6562, 0.3125, 0.625, 0.375, 0.625, 0.3125, 0.6562, 0.8125, 0.625, 0.75, 0.6562, 0.75, 0.6562, 0.3125, 0.625, 0.25, 0.6562, 0.25, 0.6562, 0.75, 0.625, 0.6875, 0.6562, 0.6875, 0.6562, 0.1875, 0.625, 0.25, 0.625, 0.1875, 0.6562, 0.6875, 0.625, 0.625, 0.6562, 0.625, 0.6562, 0.1875, 0.625, 0.125, 0.6562, 0.125, 0.6562, 0.625, 0.625, 0.5625, 0.6562, 0.5625, 0.6562, 0.125, 0.625, 0.0625, 0.6562, 0.0625, 0.6562, 0.5, 0.625, 0.5625, 0.625, 0.5, 0.6562, 0.9375, 0.6406, 1.0, 0.625, 0.9375, 0.6406, 0.0, 0.6562, 0.0625, 0.625, 0.0625, 0.6562, 0.5, 0.625, 0.4375, 0.6562, 0.4375, 0.625, 0.6875, 0.5938, 0.625, 0.625, 0.625, 0.625, 0.1875, 0.5938, 0.125, 0.625, 0.125, 0.625, 0.5625, 0.5938, 0.625, 0.5938, 0.5625, 0.625, 0.125, 0.5938, 0.0625, 0.625, 0.0625, 0.625, 0.5, 0.5938, 0.5625, 0.5938, 0.5, 0.625, 0.9375, 0.6094, 1.0, 0.5938, 0.9375, 0.6094, 0.0, 0.625, 0.0625, 0.5938, 0.0625, 0.625, 0.5, 0.5938, 0.4375, 0.625, 0.4375, 0.625, 0.875, 0.5938, 0.9375, 0.5938, 0.875, 0.625, 0.375, 0.5938, 0.4375, 0.5938, 0.375, 0.625, 0.8125, 0.5938, 0.875, 0.5938, 0.8125, 0.625, 0.3125, 0.5938, 0.375, 0.5938, 0.3125, 0.625, 0.8125, 0.5938, 0.75, 0.625, 0.75, 0.625, 0.3125, 0.5938, 0.25, 0.625, 0.25, 0.625, 0.6875, 0.5938, 0.75, 0.5938, 0.6875, 0.625, 0.1875, 0.5938, 0.25, 0.5938, 0.1875, 0.5938, 0.375, 0.5625, 0.4375, 0.5625, 0.375, 0.5938, 0.875, 0.5625, 0.8125, 0.5938, 0.8125, 0.5938, 0.3125, 0.5625, 0.375, 0.5625, 0.3125, 0.5938, 0.8125, 0.5625, 0.75, 0.5938, 0.75, 0.5938, 0.3125, 0.5625, 0.25, 0.5938, 0.25, 0.5938, 0.6875, 0.5625, 0.75, 0.5625, 0.6875, 0.5938, 0.1875, 0.5625, 0.25, 0.5625, 0.1875, 0.5938, 0.6875, 0.5625, 0.625, 0.5938, 0.625, 0.5938, 0.1875, 0.5625, 0.125, 0.5938, 0.125, 0.5938, 0.5625, 0.5625, 0.625, 0.5625, 0.5625, 0.5938, 0.0625, 0.5625, 0.125, 0.5625, 0.0625, 0.5938, 0.5, 0.5625, 0.5625, 0.5625, 0.5, 0.5938, 0.9375, 0.5781, 1.0, 0.5625, 0.9375, 0.5781, 0.0, 0.5938, 0.0625, 0.5625, 0.0625, 0.5938, 0.5, 0.5625, 0.4375, 0.5938, 0.4375, 0.5938, 0.9375, 0.5625, 0.875, 0.5938, 0.875, 0.5625, 0.125, 0.5312, 0.1875, 0.5312, 0.125, 0.5625, 0.5625, 0.5312, 0.625, 0.5312, 0.5625, 0.5625, 0.0625, 0.5312, 0.125, 0.5312, 0.0625, 0.5625, 0.5, 0.5312, 0.5625, 0.5312, 0.5, 0.5625, 0.9375, 0.5469, 1.0, 0.5312, 0.9375, 0.5469, 0.0, 0.5625, 0.0625, 0.5312, 0.0625, 0.5625, 0.5, 0.5312, 0.4375, 0.5625, 0.4375, 0.5625, 0.875, 0.5312, 0.9375, 0.5312, 0.875, 0.5625, 0.375, 0.5312, 0.4375, 0.5312, 0.375, 0.5625, 0.875, 0.5312, 0.8125, 0.5625, 0.8125, 0.5625, 0.375, 0.5312, 0.3125, 0.5625, 0.3125, 0.5625, 0.8125, 0.5312, 0.75, 0.5625, 0.75, 0.5625, 0.3125, 0.5312, 0.25, 0.5625, 0.25, 0.5625, 0.6875, 0.5312, 0.75, 0.5312, 0.6875, 0.5625, 0.1875, 0.5312, 0.25, 0.5312, 0.1875, 0.5625, 0.6875, 0.5312, 0.625, 0.5625, 0.625, 0.5312, 0.375, 0.5, 0.3125, 0.5312, 0.3125, 0.5312, 0.8125, 0.5, 0.75, 0.5312, 0.75, 0.5312, 0.3125, 0.5, 0.25, 0.5312, 0.25, 0.5312, 0.6875, 0.5, 0.75, 0.5, 0.6875, 0.5312, 0.1875, 0.5, 0.25, 0.5, 0.1875, 0.5312, 0.6875, 0.5, 0.625, 0.5312, 0.625, 0.5312, 0.125, 0.5, 0.1875, 0.5, 0.125, 0.5312, 0.5625, 0.5, 0.625, 0.5, 0.5625, 0.5312, 0.125, 0.5, 0.0625, 0.5312, 0.0625, 0.5312, 0.5, 0.5, 0.5625, 0.5, 0.5, 0.5312, 0.9375, 0.5156, 1.0, 0.5, 0.9375, 0.5156, 0.0, 0.5312, 0.0625, 0.5, 0.0625, 0.5312, 0.5, 0.5, 0.4375, 0.5312, 0.4375, 0.5312, 0.875, 0.5, 0.9375, 0.5, 0.875, 0.5312, 0.375, 0.5, 0.4375, 0.5, 0.375, 0.5312, 0.875, 0.5, 0.8125, 0.5312, 0.8125, 0.5, 0.125, 0.4688, 0.0625, 0.5, 0.0625, 0.5, 0.5, 0.4688, 0.5625, 0.4688, 0.5, 0.5, 0.9375, 0.4844, 1.0, 0.4688, 0.9375, 0.4844, 0.0, 0.5, 0.0625, 0.4688, 0.0625, 0.5, 0.5, 0.4688, 0.4375, 0.5, 0.4375, 0.5, 0.875, 0.4688, 0.9375, 0.4688, 0.875, 0.5, 0.375, 0.4688, 0.4375, 0.4688, 0.375, 0.5, 0.875, 0.4688, 0.8125, 0.5, 0.8125, 0.5, 0.375, 0.4688, 0.3125, 0.5, 0.3125, 0.5, 0.8125, 0.4688, 0.75, 0.5, 0.75, 0.5, 0.3125, 0.4688, 0.25, 0.5, 0.25, 0.5, 0.6875, 0.4688, 0.75, 0.4688, 0.6875, 0.5, 0.1875, 0.4688, 0.25, 0.4688, 0.1875, 0.5, 0.6875, 0.4688, 0.625, 0.5, 0.625, 0.5, 0.1875, 0.4688, 0.125, 0.5, 0.125, 0.5, 0.5625, 0.4688, 0.625, 0.4688, 0.5625, 0.4688, 0.8125, 0.4375, 0.75, 0.4688, 0.75, 0.4688, 0.3125, 0.4375, 0.25, 0.4688, 0.25, 0.4688, 0.6875, 0.4375, 0.75, 0.4375, 0.6875, 0.4688, 0.1875, 0.4375, 0.25, 0.4375, 0.1875, 0.4688, 0.6875, 0.4375, 0.625, 0.4688, 0.625, 0.4688, 0.125, 0.4375, 0.1875, 0.4375, 0.125, 0.4688, 0.5625, 0.4375, 0.625, 0.4375, 0.5625, 0.4688, 0.0625, 0.4375, 0.125, 0.4375, 0.0625, 0.4688, 0.5, 0.4375, 0.5625, 0.4375, 0.5, 0.4688, 0.9375, 0.4531, 1.0, 0.4375, 0.9375, 0.4531, 0.0, 0.4688, 0.0625, 0.4375, 0.0625, 0.4688, 0.5, 0.4375, 0.4375, 0.4688, 0.4375, 0.4688, 0.875, 0.4375, 0.9375, 0.4375, 0.875, 0.4688, 0.375, 0.4375, 0.4375, 0.4375, 0.375, 0.4688, 0.875, 0.4375, 0.8125, 0.4688, 0.8125, 0.4688, 0.375, 0.4375, 0.3125, 0.4688, 0.3125, 0.4375, 0.5, 0.4062, 0.5625, 0.4062, 0.5, 0.4375, 0.9375, 0.4219, 1.0, 0.4062, 0.9375, 0.4219, 0.0, 0.4375, 0.0625, 0.4062, 0.0625, 0.4375, 0.5, 0.4062, 0.4375, 0.4375, 0.4375, 0.4375, 0.875, 0.4062, 0.9375, 0.4062, 0.875, 0.4375, 0.375, 0.4062, 0.4375, 0.4062, 0.375, 0.4375, 0.875, 0.4062, 0.8125, 0.4375, 0.8125, 0.4375, 0.375, 0.4062, 0.3125, 0.4375, 0.3125, 0.4375, 0.8125, 0.4062, 0.75, 0.4375, 0.75, 0.4375, 0.3125, 0.4062, 0.25, 0.4375, 0.25, 0.4375, 0.6875, 0.4062, 0.75, 0.4062, 0.6875, 0.4375, 0.1875, 0.4062, 0.25, 0.4062, 0.1875, 0.4375, 0.6875, 0.4062, 0.625, 0.4375, 0.625, 0.4375, 0.1875, 0.4062, 0.125, 0.4375, 0.125, 0.4375, 0.5625, 0.4062, 0.625, 0.4062, 0.5625, 0.4375, 0.125, 0.4062, 0.0625, 0.4375, 0.0625, 0.4062, 0.3125, 0.375, 0.25, 0.4062, 0.25, 0.4062, 0.6875, 0.375, 0.75, 0.375, 0.6875, 0.4062, 0.1875, 0.375, 0.25, 0.375, 0.1875, 0.4062, 0.6875, 0.375, 0.625, 0.4062, 0.625, 0.4062, 0.1875, 0.375, 0.125, 0.4062, 0.125, 0.4062, 0.5625, 0.375, 0.625, 0.375, 0.5625, 0.4062, 0.0625, 0.375, 0.125, 0.375, 0.0625, 0.4062, 0.5, 0.375, 0.5625, 0.375, 0.5, 0.4062, 0.9375, 0.3906, 1.0, 0.375, 0.9375, 0.3906, 0.0, 0.4062, 0.0625, 0.375, 0.0625, 0.4062, 0.5, 0.375, 0.4375, 0.4062, 0.4375, 0.4062, 0.875, 0.375, 0.9375, 0.375, 0.875, 0.4062, 0.375, 0.375, 0.4375, 0.375, 0.375, 0.4062, 0.875, 0.375, 0.8125, 0.4062, 0.8125, 0.4062, 0.375, 0.375, 0.3125, 0.4062, 0.3125, 0.4062, 0.8125, 0.375, 0.75, 0.4062, 0.75, 0.375, 0.9375, 0.3594, 1.0, 0.3438, 0.9375, 0.3594, 0.0, 0.375, 0.0625, 0.3438, 0.0625, 0.375, 0.5, 0.3438, 0.4375, 0.375, 0.4375, 0.375, 0.875, 0.3438, 0.9375, 0.3438, 0.875, 0.375, 0.375, 0.3438, 0.4375, 0.3438, 0.375, 0.375, 0.875, 0.3438, 0.8125, 0.375, 0.8125, 0.375, 0.375, 0.3438, 0.3125, 0.375, 0.3125, 0.375, 0.8125, 0.3438, 0.75, 0.375, 0.75, 0.375, 0.3125, 0.3438, 0.25, 0.375, 0.25, 0.375, 0.6875, 0.3438, 0.75, 0.3438, 0.6875, 0.375, 0.1875, 0.3438, 0.25, 0.3438, 0.1875, 0.375, 0.6875, 0.3438, 0.625, 0.375, 0.625, 0.375, 0.1875, 0.3438, 0.125, 0.375, 0.125, 0.375, 0.5625, 0.3438, 0.625, 0.3438, 0.5625, 0.375, 0.0625, 0.3438, 0.125, 0.3438, 0.0625, 0.375, 0.5, 0.3438, 0.5625, 0.3438, 0.5, 0.3438, 0.6875, 0.3125, 0.75, 0.3125, 0.6875, 0.3438, 0.1875, 0.3125, 0.25, 0.3125, 0.1875, 0.3438, 0.6875, 0.3125, 0.625, 0.3438, 0.625, 0.3438, 0.1875, 0.3125, 0.125, 0.3438, 0.125, 0.3438, 0.5625, 0.3125, 0.625, 0.3125, 0.5625, 0.3438, 0.0625, 0.3125, 0.125, 0.3125, 0.0625, 0.3438, 0.5, 0.3125, 0.5625, 0.3125, 0.5, 0.3438, 0.9375, 0.3281, 1.0, 0.3125, 0.9375, 0.3281, 0.0, 0.3438, 0.0625, 0.3125, 0.0625, 0.3438, 0.5, 0.3125, 0.4375, 0.3438, 0.4375, 0.3438, 0.9375, 0.3125, 0.875, 0.3438, 0.875, 0.3438, 0.375, 0.3125, 0.4375, 0.3125, 0.375, 0.3438, 0.875, 0.3125, 0.8125, 0.3438, 0.8125, 0.3438, 0.375, 0.3125, 0.3125, 0.3438, 0.3125, 0.3438, 0.8125, 0.3125, 0.75, 0.3438, 0.75, 0.3438, 0.3125, 0.3125, 0.25, 0.3438, 0.25, 0.3125, 0.5, 0.2812, 0.4375, 0.3125, 0.4375, 0.3125, 0.9375, 0.2812, 0.875, 0.3125, 0.875, 0.3125, 0.375, 0.2812, 0.4375, 0.2812, 0.375, 0.3125, 0.8125, 0.2812, 0.875, 0.2812, 0.8125, 0.3125, 0.375, 0.2812, 0.3125, 0.3125, 0.3125, 0.3125, 0.8125, 0.2812, 0.75, 0.3125, 0.75, 0.3125, 0.3125, 0.2812, 0.25, 0.3125, 0.25, 0.3125, 0.6875, 0.2812, 0.75, 0.2812, 0.6875, 0.3125, 0.1875, 0.2812, 0.25, 0.2812, 0.1875, 0.3125, 0.6875, 0.2812, 0.625, 0.3125, 0.625, 0.3125, 0.1875, 0.2812, 0.125, 0.3125, 0.125, 0.3125, 0.5625, 0.2812, 0.625, 0.2812, 0.5625, 0.3125, 0.0625, 0.2812, 0.125, 0.2812, 0.0625, 0.3125, 0.5, 0.2812, 0.5625, 0.2812, 0.5, 0.3125, 0.9375, 0.2969, 1.0, 0.2812, 0.9375, 0.2969, 0.0, 0.3125, 0.0625, 0.2812, 0.0625, 0.2812, 0.1875, 0.25, 0.25, 0.25, 0.1875, 0.2812, 0.6875, 0.25, 0.625, 0.2812, 0.625, 0.2812, 0.1875, 0.25, 0.125, 0.2812, 0.125, 0.2812, 0.5625, 0.25, 0.625, 0.25, 0.5625, 0.2812, 0.0625, 0.25, 0.125, 0.25, 0.0625, 0.2812, 0.5, 0.25, 0.5625, 0.25, 0.5, 0.2812, 0.9375, 0.2656, 1.0, 0.25, 0.9375, 0.2656, 0.0, 0.2812, 0.0625, 0.25, 0.0625, 0.2812, 0.5, 0.25, 0.4375, 0.2812, 0.4375, 0.2812, 0.9375, 0.25, 0.875, 0.2812, 0.875, 0.2812, 0.375, 0.25, 0.4375, 0.25, 0.375, 0.2812, 0.875, 0.25, 0.8125, 0.2812, 0.8125, 0.2812, 0.375, 0.25, 0.3125, 0.2812, 0.3125, 0.2812, 0.8125, 0.25, 0.75, 0.2812, 0.75, 0.2812, 0.3125, 0.25, 0.25, 0.2812, 0.25, 0.2812, 0.6875, 0.25, 0.75, 0.25, 0.6875, 0.25, 0.375, 0.2188, 0.4375, 0.2188, 0.375, 0.25, 0.8125, 0.2188, 0.875, 0.2188, 0.8125, 0.25, 0.375, 0.2188, 0.3125, 0.25, 0.3125, 0.25, 0.8125, 0.2188, 0.75, 0.25, 0.75, 0.25, 0.3125, 0.2188, 0.25, 0.25, 0.25, 0.25, 0.6875, 0.2188, 0.75, 0.2188, 0.6875, 0.25, 0.1875, 0.2188, 0.25, 0.2188, 0.1875, 0.25, 0.6875, 0.2188, 0.625, 0.25, 0.625, 0.25, 0.1875, 0.2188, 0.125, 0.25, 0.125, 0.25, 0.5625, 0.2188, 0.625, 0.2188, 0.5625, 0.25, 0.125, 0.2188, 0.0625, 0.25, 0.0625, 0.25, 0.5, 0.2188, 0.5625, 0.2188, 0.5, 0.25, 0.9375, 0.2344, 1.0, 0.2188, 0.9375, 0.2344, 0.0, 0.25, 0.0625, 0.2188, 0.0625, 0.25, 0.5, 0.2188, 0.4375, 0.25, 0.4375, 0.25, 0.875, 0.2188, 0.9375, 0.2188, 0.875, 0.2188, 0.125, 0.1875, 0.1875, 0.1875, 0.125, 0.2188, 0.5625, 0.1875, 0.625, 0.1875, 0.5625, 0.2188, 0.0625, 0.1875, 0.125, 0.1875, 0.0625, 0.2188, 0.5, 0.1875, 0.5625, 0.1875, 0.5, 0.2188, 0.9375, 0.2031, 1.0, 0.1875, 0.9375, 0.2031, 0.0, 0.2188, 0.0625, 0.1875, 0.0625, 0.2188, 0.5, 0.1875, 0.4375, 0.2188, 0.4375, 0.2188, 0.9375, 0.1875, 0.875, 0.2188, 0.875, 0.2188, 0.375, 0.1875, 0.4375, 0.1875, 0.375, 0.2188, 0.875, 0.1875, 0.8125, 0.2188, 0.8125, 0.2188, 0.375, 0.1875, 0.3125, 0.2188, 0.3125, 0.2188, 0.8125, 0.1875, 0.75, 0.2188, 0.75, 0.2188, 0.3125, 0.1875, 0.25, 0.2188, 0.25, 0.2188, 0.6875, 0.1875, 0.75, 0.1875, 0.6875, 0.2188, 0.1875, 0.1875, 0.25, 0.1875, 0.1875, 0.2188, 0.6875, 0.1875, 0.625, 0.2188, 0.625, 0.1875, 0.875, 0.1562, 0.8125, 0.1875, 0.8125, 0.1875, 0.375, 0.1562, 0.3125, 0.1875, 0.3125, 0.1875, 0.8125, 0.1562, 0.75, 0.1875, 0.75, 0.1875, 0.3125, 0.1562, 0.25, 0.1875, 0.25, 0.1875, 0.6875, 0.1562, 0.75, 0.1562, 0.6875, 0.1875, 0.1875, 0.1562, 0.25, 0.1562, 0.1875, 0.1875, 0.625, 0.1562, 0.6875, 0.1562, 0.625, 0.1875, 0.1875, 0.1562, 0.125, 0.1875, 0.125, 0.1875, 0.5625, 0.1562, 0.625, 0.1562, 0.5625, 0.1875, 0.0625, 0.1562, 0.125, 0.1562, 0.0625, 0.1875, 0.5, 0.1562, 0.5625, 0.1562, 0.5, 0.1875, 0.9375, 0.1719, 1.0, 0.1562, 0.9375, 0.1719, 0.0, 0.1875, 0.0625, 0.1562, 0.0625, 0.1875, 0.5, 0.1562, 0.4375, 0.1875, 0.4375, 0.1875, 0.875, 0.1562, 0.9375, 0.1562, 0.875, 0.1875, 0.375, 0.1562, 0.4375, 0.1562, 0.375, 0.1562, 0.5625, 0.125, 0.625, 0.125, 0.5625, 0.1562, 0.0625, 0.125, 0.125, 0.125, 0.0625, 0.1562, 0.5, 0.125, 0.5625, 0.125, 0.5, 0.1562, 0.9375, 0.1406, 1.0, 0.125, 0.9375, 0.1406, 0.0, 0.1562, 0.0625, 0.125, 0.0625, 0.1562, 0.5, 0.125, 0.4375, 0.1562, 0.4375, 0.1562, 0.9375, 0.125, 0.875, 0.1562, 0.875, 0.1562, 0.375, 0.125, 0.4375, 0.125, 0.375, 0.1562, 0.875, 0.125, 0.8125, 0.1562, 0.8125, 0.1562, 0.375, 0.125, 0.3125, 0.1562, 0.3125, 0.1562, 0.8125, 0.125, 0.75, 0.1562, 0.75, 0.1562, 0.3125, 0.125, 0.25, 0.1562, 0.25, 0.1562, 0.6875, 0.125, 0.75, 0.125, 0.6875, 0.1562, 0.1875, 0.125, 0.25, 0.125, 0.1875, 0.1562, 0.625, 0.125, 0.6875, 0.125, 0.625, 0.1562, 0.125, 0.125, 0.1875, 0.125, 0.125, 0.125, 0.375, 0.09375, 0.3125, 0.125, 0.3125, 0.125, 0.8125, 0.09375, 0.75, 0.125, 0.75, 0.125, 0.3125, 0.09375, 0.25, 0.125, 0.25, 0.125, 0.6875, 0.09375, 0.75, 0.09375, 0.6875, 0.125, 0.1875, 0.09375, 0.25, 0.09375, 0.1875, 0.125, 0.625, 0.09375, 0.6875, 0.09375, 0.625, 0.125, 0.125, 0.09375, 0.1875, 0.09375, 0.125, 0.125, 0.5625, 0.09375, 0.625, 0.09375, 0.5625, 0.125, 0.0625, 0.09375, 0.125, 0.09375, 0.0625, 0.125, 0.5, 0.09375, 0.5625, 0.09375, 0.5, 0.125, 0.9375, 0.1094, 1.0, 0.09375, 0.9375, 0.1094, 0.0, 0.125, 0.0625, 0.09375, 0.0625, 0.125, 0.5, 0.09375, 0.4375, 0.125, 0.4375, 0.125, 0.875, 0.09375, 0.9375, 0.09375, 0.875, 0.125, 0.375, 0.09375, 0.4375, 0.09375, 0.375, 0.125, 0.875, 0.09375, 0.8125, 0.125, 0.8125, 0.09375, 0.0625, 0.0625, 0.125, 0.0625, 0.0625, 0.09375, 0.5, 0.0625, 0.5625, 0.0625, 0.5, 0.09375, 0.9375, 0.07813, 1.0, 0.0625, 0.9375, 0.07813, 0.0, 0.09375, 0.0625, 0.0625, 0.0625, 0.09375, 0.5, 0.0625, 0.4375, 0.09375, 0.4375, 0.09375, 0.9375, 0.0625, 0.875, 0.09375, 0.875, 0.09375, 0.375, 0.0625, 0.4375, 0.0625, 0.375, 0.09375, 0.875, 0.0625, 0.8125, 0.09375, 0.8125, 0.09375, 0.375, 0.0625, 0.3125, 0.09375, 0.3125, 0.09375, 0.8125, 0.0625, 0.75, 0.09375, 0.75, 0.09375, 0.3125, 0.0625, 0.25, 0.09375, 0.25, 0.09375, 0.75, 0.0625, 0.6875, 0.09375, 0.6875, 0.09375, 0.1875, 0.0625, 0.25, 0.0625, 0.1875, 0.09375, 0.625, 0.0625, 0.6875, 0.0625, 0.625, 0.09375, 0.125, 0.0625, 0.1875, 0.0625, 0.125, 0.09375, 0.5625, 0.0625, 0.625, 0.0625, 0.5625, 0.0625, 0.8125, 0.03125, 0.75, 0.0625, 0.75, 0.0625, 0.3125, 0.03125, 0.25, 0.0625, 0.25, 0.0625, 0.6875, 0.03125, 0.75, 0.03125, 0.6875, 0.0625, 0.1875, 0.03125, 0.25, 0.03125, 0.1875, 0.0625, 0.625, 0.03125, 0.6875, 0.03125, 0.625, 0.0625, 0.1875, 0.03125, 0.125, 0.0625, 0.125, 0.0625, 0.5625, 0.03125, 0.625, 0.03125, 0.5625, 0.0625, 0.0625, 0.03125, 0.125, 0.03125, 0.0625, 0.0625, 0.5, 0.03125, 0.5625, 0.03125, 0.5, 0.0625, 0.9375, 0.04688, 1.0, 0.03125, 0.9375, 0.04688, 0.0, 0.0625, 0.0625, 0.03125, 0.0625, 0.0625, 0.5, 0.03125, 0.4375, 0.0625, 0.4375, 0.0625, 0.9375, 0.03125, 0.875, 0.0625, 0.875, 0.0625, 0.375, 0.03125, 0.4375, 0.03125, 0.375, 0.0625, 0.8125, 0.03125, 0.875, 0.03125, 0.8125, 0.0625, 0.375, 0.03125, 0.3125, 0.0625, 0.3125, 0.03125, 0.5, 0.0, 0.5625, 0.0, 0.5, 0.03125, 0.9375, 0.01563, 1.0, 0.0, 0.9375, 0.01563, 0.0, 0.03125, 0.0625, 0.0, 0.0625, 0.03125, 0.5, 0.0, 0.4375, 0.03125, 0.4375, 0.03125, 0.9375, 0.0, 0.875, 0.03125, 0.875, 0.03125, 0.375, 0.0, 0.4375, 0.0, 0.375, 0.03125, 0.875, 0.0, 0.8125, 0.03125, 0.8125, 0.03125, 0.375, 0.0, 0.3125, 0.03125, 0.3125, 0.03125, 0.8125, 0.0, 0.75, 0.03125, 0.75, 0.03125, 0.3125, 0.0, 0.25, 0.03125, 0.25, 0.03125, 0.6875, 0.0, 0.75, 0.0, 0.6875, 0.03125, 0.1875, 0.0, 0.25, 0.0, 0.1875, 0.03125, 0.625, 0.0, 0.6875, 0.0, 0.625, 0.03125, 0.1875, 0.0, 0.125, 0.03125, 0.125, 0.03125, 0.5625, 0.0, 0.625, 0.0, 0.5625, 0.03125, 0.0625, 0.0, 0.125, 0.0, 0.0625, 1.0, 0.3125, 0.9688, 0.25, 1.0, 0.25, 1.0, 0.6875, 0.9688, 0.75, 0.9688, 0.6875, 1.0, 0.1875, 0.9688, 0.25, 0.9688, 0.1875, 1.0, 0.625, 0.9688, 0.6875, 0.9688, 0.625, 1.0, 0.1875, 0.9688, 0.125, 1.0, 0.125, 1.0, 0.5625, 0.9688, 0.625, 0.9688, 0.5625, 1.0, 0.0625, 0.9688, 0.125, 0.9688, 0.0625, 1.0, 0.5, 0.9688, 0.5625, 0.9687, 0.5, 1.0, 0.9375, 0.9844, 1.0, 0.9688, 0.9375, 0.9844, 0.0, 1.0, 0.0625, 0.9688, 0.0625, 1.0, 0.5, 0.9688, 0.4375, 1.0, 0.4375, 1.0, 0.9375, 0.9688, 0.875, 1.0, 0.875, 1.0, 0.375, 0.9688, 0.4375, 0.9688, 0.375, 1.0, 0.8125, 0.9688, 0.875, 0.9688, 0.8125, 1.0, 0.375, 0.9688, 0.3125, 1.0, 0.3125, 1.0, 0.8125, 0.9688, 0.75, 1.0, 0.75, 0.9531, 0.0, 0.9688, 0.0625, 0.9375, 0.0625, 0.9687, 0.5, 0.9375, 0.4375, 0.9688, 0.4375, 0.9688, 0.9375, 0.9375, 0.875, 0.9688, 0.875, 0.9688, 0.375, 0.9375, 0.4375, 0.9375, 0.375, 0.9688, 0.875, 0.9375, 0.8125, 0.9688, 0.8125, 0.9688, 0.375, 0.9375, 0.3125, 0.9688, 0.3125, 0.9688, 0.8125, 0.9375, 0.75, 0.9688, 0.75, 0.9688, 0.3125, 0.9375, 0.25, 0.9688, 0.25, 0.9688, 0.6875, 0.9375, 0.75, 0.9375, 0.6875, 0.9688, 0.1875, 0.9375, 0.25, 0.9375, 0.1875, 0.9688, 0.625, 0.9375, 0.6875, 0.9375, 0.625, 0.9688, 0.1875, 0.9375, 0.125, 0.9688, 0.125, 0.9688, 0.5625, 0.9375, 0.625, 0.9375, 0.5625, 0.9688, 0.0625, 0.9375, 0.125, 0.9375, 0.0625, 0.9687, 0.5, 0.9375, 0.5625, 0.9375, 0.5, 0.9688, 0.9375, 0.9531, 1.0, 0.9375, 0.9375, 0.9375, 0.1875, 0.9062, 0.25, 0.9062, 0.1875, 0.9375, 0.6875, 0.9062, 0.625, 0.9375, 0.625, 0.9375, 0.125, 0.9062, 0.1875, 0.9062, 0.125, 0.9375, 0.5625, 0.9062, 0.625, 0.9062, 0.5625, 0.9375, 0.0625, 0.9062, 0.125, 0.9062, 0.0625, 0.9375, 0.5, 0.9062, 0.5625, 0.9062, 0.5, 0.9375, 0.9375, 0.9219, 1.0, 0.9062, 0.9375, 0.9219, 0.0, 0.9375, 0.0625, 0.9062, 0.0625, 0.9375, 0.5, 0.9062, 0.4375, 0.9375, 0.4375, 0.9375, 0.9375, 0.9062, 0.875, 0.9375, 0.875, 0.9375, 0.375, 0.9062, 0.4375, 0.9062, 0.375, 0.9375, 0.875, 0.9062, 0.8125, 0.9375, 0.8125, 0.9375, 0.375, 0.9062, 0.3125, 0.9375, 0.3125, 0.9375, 0.8125, 0.9062, 0.75, 0.9375, 0.75, 0.9375, 0.3125, 0.9062, 0.25, 0.9375, 0.25, 0.9375, 0.6875, 0.9062, 0.75, 0.9062, 0.6875, 0.9062, 0.9375, 0.875, 0.875, 0.9062, 0.875, 0.9062, 0.375, 0.875, 0.4375, 0.875, 0.375, 0.9062, 0.875, 0.875, 0.8125, 0.9062, 0.8125, 0.9062, 0.375, 0.875, 0.3125, 0.9062, 0.3125, 0.9062, 0.8125, 0.875, 0.75, 0.9062, 0.75, 0.9062, 0.3125, 0.875, 0.25, 0.9062, 0.25, 0.9062, 0.6875, 0.875, 0.75, 0.875, 0.6875, 0.9062, 0.1875, 0.875, 0.25, 0.875, 0.1875, 0.9062, 0.625, 0.875, 0.6875, 0.875, 0.625, 0.9062, 0.125, 0.875, 0.1875, 0.875, 0.125, 0.9062, 0.5625, 0.875, 0.625, 0.875, 0.5625, 0.9062, 0.0625, 0.875, 0.125, 0.875, 0.0625, 0.9062, 0.5, 0.875, 0.5625, 0.875, 0.5, 0.9062, 0.9375, 0.8906, 1.0, 0.875, 0.9375, 0.8906, 0.0, 0.9062, 0.0625, 0.875, 0.0625, 0.9062, 0.5, 0.875, 0.4375, 0.9062, 0.4375, 0.875, 0.625, 0.8438, 0.6875, 0.8438, 0.625, 0.875, 0.1875, 0.8438, 0.125, 0.875, 0.125, 0.875, 0.5625, 0.8438, 0.625, 0.8438, 0.5625, 0.875, 0.125, 0.8438, 0.0625, 0.875, 0.0625, 0.875, 0.5, 0.8438, 0.5625, 0.8437, 0.5, 0.875, 0.9375, 0.8594, 1.0, 0.8438, 0.9375, 0.8594, 0.0, 0.875, 0.0625, 0.8438, 0.0625, 0.875, 0.5, 0.8438, 0.4375, 0.875, 0.4375, 0.875, 0.9375, 0.8438, 0.875, 0.875, 0.875, 0.875, 0.4375, 0.8438, 0.375, 0.875, 0.375, 0.875, 0.8125, 0.8438, 0.875, 0.8438, 0.8125, 0.875, 0.375, 0.8438, 0.3125, 0.875, 0.3125, 0.875, 0.8125, 0.8438, 0.75, 0.875, 0.75, 0.875, 0.3125, 0.8438, 0.25, 0.875, 0.25, 0.875, 0.75, 0.8438, 0.6875, 0.875, 0.6875, 0.875, 0.1875, 0.8438, 0.25, 0.8438, 0.1875, 0.8438, 0.4375, 0.8125, 0.375, 0.8438, 0.375, 0.8438, 0.875, 0.8125, 0.8125, 0.8438, 0.8125, 0.8438, 0.375, 0.8125, 0.3125, 0.8438, 0.3125, 0.8438, 0.8125, 0.8125, 0.75, 0.8438, 0.75, 0.8438, 0.3125, 0.8125, 0.25, 0.8438, 0.25, 0.8438, 0.75, 0.8125, 0.6875, 0.8438, 0.6875, 0.8438, 0.1875, 0.8125, 0.25, 0.8125, 0.1875, 0.8438, 0.625, 0.8125, 0.6875, 0.8125, 0.625, 0.8438, 0.1875, 0.8125, 0.125, 0.8438, 0.125, 0.8438, 0.5625, 0.8125, 0.625, 0.8125, 0.5625, 0.8438, 0.125, 0.8125, 0.0625, 0.8438, 0.0625, 0.8437, 0.5, 0.8125, 0.5625, 0.8125, 0.5, 0.8438, 0.9375, 0.8281, 1.0, 0.8125, 0.9375, 0.8281, 0.0, 0.8438, 0.0625, 0.8125, 0.0625, 0.8437, 0.5, 0.8125, 0.4375, 0.8438, 0.4375, 0.8438, 0.9375, 0.8125, 0.875, 0.8438, 0.875, 0.8125, 0.1875, 0.7812, 0.125, 0.8125, 0.125, 0.8125, 0.5625, 0.7812, 0.625, 0.7812, 0.5625, 0.8125, 0.0625, 0.7812, 0.125, 0.7812, 0.0625, 0.8125, 0.5, 0.7812, 0.5625, 0.7812, 0.5, 0.8125, 0.9375, 0.7969, 1.0, 0.7812, 0.9375, 0.7969, 0.0, 0.8125, 0.0625, 0.7812, 0.0625, 0.8125, 0.5, 0.7812, 0.4375, 0.8125, 0.4375, 0.8125, 0.9375, 0.7812, 0.875, 0.8125, 0.875, 0.8125, 0.4375, 0.7812, 0.375, 0.8125, 0.375, 0.8125, 0.875, 0.7812, 0.8125, 0.8125, 0.8125, 0.8125, 0.375, 0.7812, 0.3125, 0.8125, 0.3125, 0.8125, 0.8125, 0.7812, 0.75, 0.8125, 0.75, 0.8125, 0.3125, 0.7812, 0.25, 0.8125, 0.25, 0.8125, 0.75, 0.7812, 0.6875, 0.8125, 0.6875, 0.8125, 0.1875, 0.7812, 0.25, 0.7812, 0.1875, 0.8125, 0.625, 0.7812, 0.6875, 0.7812, 0.625, 0.7812, 0.8125, 0.75, 0.875, 0.75, 0.8125, 0.7812, 0.375, 0.75, 0.3125, 0.7812, 0.3125, 0.7812, 0.75, 0.75, 0.8125, 0.75, 0.75, 0.7812, 0.3125, 0.75, 0.25, 0.7812, 0.25, 0.7812, 0.6875, 0.75, 0.75, 0.75, 0.6875, 0.7812, 0.25, 0.75, 0.1875, 0.7812, 0.1875, 0.7812, 0.625, 0.75, 0.6875, 0.75, 0.625, 0.7812, 0.1875, 0.75, 0.125, 0.7812, 0.125, 0.7812, 0.5625, 0.75, 0.625, 0.75, 0.5625, 0.7812, 0.0625, 0.75, 0.125, 0.75, 0.0625, 0.7812, 0.5, 0.75, 0.5625, 0.75, 0.5, 0.7812, 0.9375, 0.7656, 1.0, 0.75, 0.9375, 0.7656, 0.0, 0.7812, 0.0625, 0.75, 0.0625, 0.7812, 0.5, 0.75, 0.4375, 0.7812, 0.4375, 0.7812, 0.875, 0.75, 0.9375, 0.75, 0.875, 0.7812, 0.4375, 0.75, 0.375, 0.7812, 0.375, 0.75, 0.4375, 0.7188, 0.4375, 0.7188, 0.375, 0.75, 0.875, 0.7188, 0.875, 0.7188, 0.8125, 0.75, 0.375, 0.7188, 0.375, 0.7188, 0.3125, 0.75, 0.8125, 0.7188, 0.8125, 0.7188, 0.75, 0.75, 0.25, 0.75, 0.3125, 0.7188, 0.3125, 0.75, 0.75, 0.7188, 0.75, 0.7188, 0.6875, 0.75, 0.1875, 0.75, 0.25, 0.7188, 0.25, 0.75, 0.6875, 0.7188, 0.6875, 0.7188, 0.625, 0.75, 0.1875, 0.7188, 0.1875, 0.7188, 0.125, 0.75, 0.625, 0.7188, 0.625, 0.7188, 0.5625, 0.75, 0.125, 0.7188, 0.125, 0.7188, 0.0625, 0.75, 0.5, 0.75, 0.5625, 0.7188, 0.5625, 0.75, 0.5, 0.7188, 0.5, 0.7188, 0.4375, 0.75, 0.9375, 0.7188, 0.9375, 0.7188, 0.875, 0.7188, 0.5, 0.6875, 0.5, 0.6875, 0.4375, 0.7188, 0.875, 0.7188, 0.9375, 0.6875, 0.9375, 0.7188, 0.4375, 0.6875, 0.4375, 0.6875, 0.375, 0.7188, 0.875, 0.6875, 0.875, 0.6875, 0.8125, 0.7188, 0.3125, 0.7188, 0.375, 0.6875, 0.375, 0.7188, 0.8125, 0.6875, 0.8125, 0.6875, 0.75, 0.7188, 0.3125, 0.6875, 0.3125, 0.6875, 0.25, 0.7188, 0.75, 0.6875, 0.75, 0.6875, 0.6875, 0.7188, 0.25, 0.6875, 0.25, 0.6875, 0.1875, 0.7188, 0.6875, 0.6875, 0.6875, 0.6875, 0.625, 0.7188, 0.1875, 0.6875, 0.1875, 0.6875, 0.125, 0.7188, 0.5625, 0.7188, 0.625, 0.6875, 0.625, 0.7188, 0.125, 0.6875, 0.125, 0.6875, 0.0625, 0.7188, 0.5, 0.7188, 0.5625, 0.6875, 0.5625, 0.6875, 0.25, 0.6562, 0.25, 0.6562, 0.1875, 0.6875, 0.6875, 0.6562, 0.6875, 0.6562, 0.625, 0.6875, 0.125, 0.6875, 0.1875, 0.6562, 0.1875, 0.6875, 0.625, 0.6562, 0.625, 0.6562, 0.5625, 0.6875, 0.0625, 0.6875, 0.125, 0.6562, 0.125, 0.6875, 0.5, 0.6875, 0.5625, 0.6562, 0.5625, 0.6875, 0.5, 0.6562, 0.5, 0.6562, 0.4375, 0.6875, 0.9375, 0.6562, 0.9375, 0.6562, 0.875, 0.6875, 0.375, 0.6875, 0.4375, 0.6562, 0.4375, 0.6875, 0.8125, 0.6875, 0.875, 0.6562, 0.875, 0.6875, 0.3125, 0.6875, 0.375, 0.6562, 0.375, 0.6875, 0.8125, 0.6562, 0.8125, 0.6562, 0.75, 0.6875, 0.3125, 0.6562, 0.3125, 0.6562, 0.25, 0.6875, 0.75, 0.6562, 0.75, 0.6562, 0.6875, 0.6562, 0.9375, 0.625, 0.9375, 0.625, 0.875, 0.6562, 0.375, 0.6562, 0.4375, 0.625, 0.4375, 0.6562, 0.8125, 0.6562, 0.875, 0.625, 0.875, 0.6562, 0.3125, 0.6562, 0.375, 0.625, 0.375, 0.6562, 0.8125, 0.625, 0.8125, 0.625, 0.75, 0.6562, 0.3125, 0.625, 0.3125, 0.625, 0.25, 0.6562, 0.75, 0.625, 0.75, 0.625, 0.6875, 0.6562, 0.1875, 0.6562, 0.25, 0.625, 0.25, 0.6562, 0.6875, 0.625, 0.6875, 0.625, 0.625, 0.6562, 0.1875, 0.625, 0.1875, 0.625, 0.125, 0.6562, 0.625, 0.625, 0.625, 0.625, 0.5625, 0.6562, 0.125, 0.625, 0.125, 0.625, 0.0625, 0.6562, 0.5, 0.6562, 0.5625, 0.625, 0.5625, 0.6562, 0.5, 0.625, 0.5, 0.625, 0.4375, 0.625, 0.6875, 0.5938, 0.6875, 0.5938, 0.625, 0.625, 0.1875, 0.5938, 0.1875, 0.5938, 0.125, 0.625, 0.5625, 0.625, 0.625, 0.5938, 0.625, 0.625, 0.125, 0.5938, 0.125, 0.5938, 0.0625, 0.625, 0.5, 0.625, 0.5625, 0.5938, 0.5625, 0.625, 0.5, 0.5938, 0.5, 0.5938, 0.4375, 0.625, 0.875, 0.625, 0.9375, 0.5938, 0.9375, 0.625, 0.375, 0.625, 0.4375, 0.5938, 0.4375, 0.625, 0.8125, 0.625, 0.875, 0.5938, 0.875, 0.625, 0.3125, 0.625, 0.375, 0.5938, 0.375, 0.625, 0.8125, 0.5938, 0.8125, 0.5938, 0.75, 0.625, 0.3125, 0.5938, 0.3125, 0.5938, 0.25, 0.625, 0.6875, 0.625, 0.75, 0.5938, 0.75, 0.625, 0.1875, 0.625, 0.25, 0.5938, 0.25, 0.5938, 0.375, 0.5938, 0.4375, 0.5625, 0.4375, 0.5938, 0.875, 0.5625, 0.875, 0.5625, 0.8125, 0.5938, 0.3125, 0.5938, 0.375, 0.5625, 0.375, 0.5938, 0.8125, 0.5625, 0.8125, 0.5625, 0.75, 0.5938, 0.3125, 0.5625, 0.3125, 0.5625, 0.25, 0.5938, 0.6875, 0.5938, 0.75, 0.5625, 0.75, 0.5938, 0.1875, 0.5938, 0.25, 0.5625, 0.25, 0.5938, 0.6875, 0.5625, 0.6875, 0.5625, 0.625, 0.5938, 0.1875, 0.5625, 0.1875, 0.5625, 0.125, 0.5938, 0.5625, 0.5938, 0.625, 0.5625, 0.625, 0.5938, 0.0625, 0.5938, 0.125, 0.5625, 0.125, 0.5938, 0.5, 0.5938, 0.5625, 0.5625, 0.5625, 0.5938, 0.5, 0.5625, 0.5, 0.5625, 0.4375, 0.5938, 0.9375, 0.5625, 0.9375, 0.5625, 0.875, 0.5625, 0.125, 0.5625, 0.1875, 0.5312, 0.1875, 0.5625, 0.5625, 0.5625, 0.625, 0.5312, 0.625, 0.5625, 0.0625, 0.5625, 0.125, 0.5312, 0.125, 0.5625, 0.5, 0.5625, 0.5625, 0.5312, 0.5625, 0.5625, 0.5, 0.5312, 0.5, 0.5312, 0.4375, 0.5625, 0.875, 0.5625, 0.9375, 0.5312, 0.9375, 0.5625, 0.375, 0.5625, 0.4375, 0.5312, 0.4375, 0.5625, 0.875, 0.5312, 0.875, 0.5312, 0.8125, 0.5625, 0.375, 0.5312, 0.375, 0.5312, 0.3125, 0.5625, 0.8125, 0.5312, 0.8125, 0.5312, 0.75, 0.5625, 0.3125, 0.5312, 0.3125, 0.5312, 0.25, 0.5625, 0.6875, 0.5625, 0.75, 0.5312, 0.75, 0.5625, 0.1875, 0.5625, 0.25, 0.5312, 0.25, 0.5625, 0.6875, 0.5312, 0.6875, 0.5312, 0.625, 0.5312, 0.375, 0.5, 0.375, 0.5, 0.3125, 0.5312, 0.8125, 0.5, 0.8125, 0.5, 0.75, 0.5312, 0.3125, 0.5, 0.3125, 0.5, 0.25, 0.5312, 0.6875, 0.5312, 0.75, 0.5, 0.75, 0.5312, 0.1875, 0.5312, 0.25, 0.5, 0.25, 0.5312, 0.6875, 0.5, 0.6875, 0.5, 0.625, 0.5312, 0.125, 0.5312, 0.1875, 0.5, 0.1875, 0.5312, 0.5625, 0.5312, 0.625, 0.5, 0.625, 0.5312, 0.125, 0.5, 0.125, 0.5, 0.0625, 0.5312, 0.5, 0.5312, 0.5625, 0.5, 0.5625, 0.5312, 0.5, 0.5, 0.5, 0.5, 0.4375, 0.5312, 0.875, 0.5312, 0.9375, 0.5, 0.9375, 0.5312, 0.375, 0.5312, 0.4375, 0.5, 0.4375, 0.5312, 0.875, 0.5, 0.875, 0.5, 0.8125, 0.5, 0.125, 0.4688, 0.125, 0.4688, 0.0625, 0.5, 0.5, 0.5, 0.5625, 0.4688, 0.5625, 0.5, 0.5, 0.4688, 0.5, 0.4688, 0.4375, 0.5, 0.875, 0.5, 0.9375, 0.4688, 0.9375, 0.5, 0.375, 0.5, 0.4375, 0.4688, 0.4375, 0.5, 0.875, 0.4688, 0.875, 0.4688, 0.8125, 0.5, 0.375, 0.4688, 0.375, 0.4688, 0.3125, 0.5, 0.8125, 0.4688, 0.8125, 0.4688, 0.75, 0.5, 0.3125, 0.4688, 0.3125, 0.4688, 0.25, 0.5, 0.6875, 0.5, 0.75, 0.4688, 0.75, 0.5, 0.1875, 0.5, 0.25, 0.4688, 0.25, 0.5, 0.6875, 0.4688, 0.6875, 0.4688, 0.625, 0.5, 0.1875, 0.4688, 0.1875, 0.4688, 0.125, 0.5, 0.5625, 0.5, 0.625, 0.4688, 0.625, 0.4688, 0.8125, 0.4375, 0.8125, 0.4375, 0.75, 0.4688, 0.3125, 0.4375, 0.3125, 0.4375, 0.25, 0.4688, 0.6875, 0.4688, 0.75, 0.4375, 0.75, 0.4688, 0.1875, 0.4688, 0.25, 0.4375, 0.25, 0.4688, 0.6875, 0.4375, 0.6875, 0.4375, 0.625, 0.4688, 0.125, 0.4688, 0.1875, 0.4375, 0.1875, 0.4688, 0.5625, 0.4688, 0.625, 0.4375, 0.625, 0.4688, 0.0625, 0.4688, 0.125, 0.4375, 0.125, 0.4688, 0.5, 0.4688, 0.5625, 0.4375, 0.5625, 0.4688, 0.5, 0.4375, 0.5, 0.4375, 0.4375, 0.4688, 0.875, 0.4688, 0.9375, 0.4375, 0.9375, 0.4688, 0.375, 0.4688, 0.4375, 0.4375, 0.4375, 0.4688, 0.875, 0.4375, 0.875, 0.4375, 0.8125, 0.4688, 0.375, 0.4375, 0.375, 0.4375, 0.3125, 0.4375, 0.5, 0.4375, 0.5625, 0.4062, 0.5625, 0.4375, 0.5, 0.4062, 0.5, 0.4062, 0.4375, 0.4375, 0.875, 0.4375, 0.9375, 0.4062, 0.9375, 0.4375, 0.375, 0.4375, 0.4375, 0.4062, 0.4375, 0.4375, 0.875, 0.4062, 0.875, 0.4062, 0.8125, 0.4375, 0.375, 0.4062, 0.375, 0.4062, 0.3125, 0.4375, 0.8125, 0.4062, 0.8125, 0.4062, 0.75, 0.4375, 0.3125, 0.4062, 0.3125, 0.4062, 0.25, 0.4375, 0.6875, 0.4375, 0.75, 0.4062, 0.75, 0.4375, 0.1875, 0.4375, 0.25, 0.4062, 0.25, 0.4375, 0.6875, 0.4062, 0.6875, 0.4062, 0.625, 0.4375, 0.1875, 0.4062, 0.1875, 0.4062, 0.125, 0.4375, 0.5625, 0.4375, 0.625, 0.4062, 0.625, 0.4375, 0.125, 0.4062, 0.125, 0.4062, 0.0625, 0.4062, 0.3125, 0.375, 0.3125, 0.375, 0.25, 0.4062, 0.6875, 0.4062, 0.75, 0.375, 0.75, 0.4062, 0.1875, 0.4062, 0.25, 0.375, 0.25, 0.4062, 0.6875, 0.375, 0.6875, 0.375, 0.625, 0.4062, 0.1875, 0.375, 0.1875, 0.375, 0.125, 0.4062, 0.5625, 0.4062, 0.625, 0.375, 0.625, 0.4062, 0.0625, 0.4062, 0.125, 0.375, 0.125, 0.4062, 0.5, 0.4062, 0.5625, 0.375, 0.5625, 0.4062, 0.5, 0.375, 0.5, 0.375, 0.4375, 0.4062, 0.875, 0.4062, 0.9375, 0.375, 0.9375, 0.4062, 0.375, 0.4062, 0.4375, 0.375, 0.4375, 0.4062, 0.875, 0.375, 0.875, 0.375, 0.8125, 0.4062, 0.375, 0.375, 0.375, 0.375, 0.3125, 0.4062, 0.8125, 0.375, 0.8125, 0.375, 0.75, 0.375, 0.5, 0.3438, 0.5, 0.3438, 0.4375, 0.375, 0.875, 0.375, 0.9375, 0.3438, 0.9375, 0.375, 0.375, 0.375, 0.4375, 0.3438, 0.4375, 0.375, 0.875, 0.3438, 0.875, 0.3438, 0.8125, 0.375, 0.375, 0.3438, 0.375, 0.3438, 0.3125, 0.375, 0.8125, 0.3438, 0.8125, 0.3438, 0.75, 0.375, 0.3125, 0.3438, 0.3125, 0.3438, 0.25, 0.375, 0.6875, 0.375, 0.75, 0.3438, 0.75, 0.375, 0.1875, 0.375, 0.25, 0.3438, 0.25, 0.375, 0.6875, 0.3438, 0.6875, 0.3438, 0.625, 0.375, 0.1875, 0.3438, 0.1875, 0.3438, 0.125, 0.375, 0.5625, 0.375, 0.625, 0.3438, 0.625, 0.375, 0.0625, 0.375, 0.125, 0.3438, 0.125, 0.375, 0.5, 0.375, 0.5625, 0.3438, 0.5625, 0.3438, 0.6875, 0.3438, 0.75, 0.3125, 0.75, 0.3438, 0.1875, 0.3438, 0.25, 0.3125, 0.25, 0.3438, 0.6875, 0.3125, 0.6875, 0.3125, 0.625, 0.3438, 0.1875, 0.3125, 0.1875, 0.3125, 0.125, 0.3438, 0.5625, 0.3438, 0.625, 0.3125, 0.625, 0.3438, 0.0625, 0.3438, 0.125, 0.3125, 0.125, 0.3438, 0.5, 0.3438, 0.5625, 0.3125, 0.5625, 0.3438, 0.5, 0.3125, 0.5, 0.3125, 0.4375, 0.3438, 0.9375, 0.3125, 0.9375, 0.3125, 0.875, 0.3438, 0.375, 0.3438, 0.4375, 0.3125, 0.4375, 0.3438, 0.875, 0.3125, 0.875, 0.3125, 0.8125, 0.3438, 0.375, 0.3125, 0.375, 0.3125, 0.3125, 0.3438, 0.8125, 0.3125, 0.8125, 0.3125, 0.75, 0.3438, 0.3125, 0.3125, 0.3125, 0.3125, 0.25, 0.3125, 0.5, 0.2812, 0.5, 0.2812, 0.4375, 0.3125, 0.9375, 0.2812, 0.9375, 0.2812, 0.875, 0.3125, 0.375, 0.3125, 0.4375, 0.2812, 0.4375, 0.3125, 0.8125, 0.3125, 0.875, 0.2812, 0.875, 0.3125, 0.375, 0.2812, 0.375, 0.2812, 0.3125, 0.3125, 0.8125, 0.2812, 0.8125, 0.2812, 0.75, 0.3125, 0.3125, 0.2812, 0.3125, 0.2812, 0.25, 0.3125, 0.6875, 0.3125, 0.75, 0.2812, 0.75, 0.3125, 0.1875, 0.3125, 0.25, 0.2812, 0.25, 0.3125, 0.6875, 0.2812, 0.6875, 0.2812, 0.625, 0.3125, 0.1875, 0.2812, 0.1875, 0.2812, 0.125, 0.3125, 0.5625, 0.3125, 0.625, 0.2812, 0.625, 0.3125, 0.0625, 0.3125, 0.125, 0.2812, 0.125, 0.3125, 0.5, 0.3125, 0.5625, 0.2812, 0.5625, 0.2812, 0.1875, 0.2812, 0.25, 0.25, 0.25, 0.2812, 0.6875, 0.25, 0.6875, 0.25, 0.625, 0.2812, 0.1875, 0.25, 0.1875, 0.25, 0.125, 0.2812, 0.5625, 0.2812, 0.625, 0.25, 0.625, 0.2812, 0.0625, 0.2812, 0.125, 0.25, 0.125, 0.2812, 0.5, 0.2812, 0.5625, 0.25, 0.5625, 0.2812, 0.5, 0.25, 0.5, 0.25, 0.4375, 0.2812, 0.9375, 0.25, 0.9375, 0.25, 0.875, 0.2812, 0.375, 0.2812, 0.4375, 0.25, 0.4375, 0.2812, 0.875, 0.25, 0.875, 0.25, 0.8125, 0.2812, 0.375, 0.25, 0.375, 0.25, 0.3125, 0.2812, 0.8125, 0.25, 0.8125, 0.25, 0.75, 0.2812, 0.3125, 0.25, 0.3125, 0.25, 0.25, 0.2812, 0.6875, 0.2812, 0.75, 0.25, 0.75, 0.25, 0.375, 0.25, 0.4375, 0.2188, 0.4375, 0.25, 0.8125, 0.25, 0.875, 0.2188, 0.875, 0.25, 0.375, 0.2188, 0.375, 0.2188, 0.3125, 0.25, 0.8125, 0.2188, 0.8125, 0.2188, 0.75, 0.25, 0.3125, 0.2188, 0.3125, 0.2188, 0.25, 0.25, 0.6875, 0.25, 0.75, 0.2188, 0.75, 0.25, 0.1875, 0.25, 0.25, 0.2188, 0.25, 0.25, 0.6875, 0.2188, 0.6875, 0.2188, 0.625, 0.25, 0.1875, 0.2188, 0.1875, 0.2188, 0.125, 0.25, 0.5625, 0.25, 0.625, 0.2188, 0.625, 0.25, 0.125, 0.2188, 0.125, 0.2188, 0.0625, 0.25, 0.5, 0.25, 0.5625, 0.2188, 0.5625, 0.25, 0.5, 0.2188, 0.5, 0.2188, 0.4375, 0.25, 0.875, 0.25, 0.9375, 0.2188, 0.9375, 0.2188, 0.125, 0.2188, 0.1875, 0.1875, 0.1875, 0.2188, 0.5625, 0.2188, 0.625, 0.1875, 0.625, 0.2188, 0.0625, 0.2188, 0.125, 0.1875, 0.125, 0.2188, 0.5, 0.2188, 0.5625, 0.1875, 0.5625, 0.2188, 0.5, 0.1875, 0.5, 0.1875, 0.4375, 0.2188, 0.9375, 0.1875, 0.9375, 0.1875, 0.875, 0.2188, 0.375, 0.2188, 0.4375, 0.1875, 0.4375, 0.2188, 0.875, 0.1875, 0.875, 0.1875, 0.8125, 0.2188, 0.375, 0.1875, 0.375, 0.1875, 0.3125, 0.2188, 0.8125, 0.1875, 0.8125, 0.1875, 0.75, 0.2188, 0.3125, 0.1875, 0.3125, 0.1875, 0.25, 0.2188, 0.6875, 0.2188, 0.75, 0.1875, 0.75, 0.2188, 0.1875, 0.2188, 0.25, 0.1875, 0.25, 0.2188, 0.6875, 0.1875, 0.6875, 0.1875, 0.625, 0.1875, 0.875, 0.1562, 0.875, 0.1562, 0.8125, 0.1875, 0.375, 0.1562, 0.375, 0.1562, 0.3125, 0.1875, 0.8125, 0.1562, 0.8125, 0.1562, 0.75, 0.1875, 0.3125, 0.1562, 0.3125, 0.1562, 0.25, 0.1875, 0.6875, 0.1875, 0.75, 0.1562, 0.75, 0.1875, 0.1875, 0.1875, 0.25, 0.1562, 0.25, 0.1875, 0.625, 0.1875, 0.6875, 0.1562, 0.6875, 0.1875, 0.1875, 0.1562, 0.1875, 0.1562, 0.125, 0.1875, 0.5625, 0.1875, 0.625, 0.1562, 0.625, 0.1875, 0.0625, 0.1875, 0.125, 0.1562, 0.125, 0.1875, 0.5, 0.1875, 0.5625, 0.1562, 0.5625, 0.1875, 0.5, 0.1562, 0.5, 0.1562, 0.4375, 0.1875, 0.875, 0.1875, 0.9375, 0.1562, 0.9375, 0.1875, 0.375, 0.1875, 0.4375, 0.1562, 0.4375, 0.1562, 0.5625, 0.1562, 0.625, 0.125, 0.625, 0.1562, 0.0625, 0.1562, 0.125, 0.125, 0.125, 0.1562, 0.5, 0.1562, 0.5625, 0.125, 0.5625, 0.1562, 0.5, 0.125, 0.5, 0.125, 0.4375, 0.1562, 0.9375, 0.125, 0.9375, 0.125, 0.875, 0.1562, 0.375, 0.1562, 0.4375, 0.125, 0.4375, 0.1562, 0.875, 0.125, 0.875, 0.125, 0.8125, 0.1562, 0.375, 0.125, 0.375, 0.125, 0.3125, 0.1562, 0.8125, 0.125, 0.8125, 0.125, 0.75, 0.1562, 0.3125, 0.125, 0.3125, 0.125, 0.25, 0.1562, 0.6875, 0.1562, 0.75, 0.125, 0.75, 0.1562, 0.1875, 0.1562, 0.25, 0.125, 0.25, 0.1562, 0.625, 0.1562, 0.6875, 0.125, 0.6875, 0.1562, 0.125, 0.1562, 0.1875, 0.125, 0.1875, 0.125, 0.375, 0.09375, 0.375, 0.09375, 0.3125, 0.125, 0.8125, 0.09375, 0.8125, 0.09375, 0.75, 0.125, 0.3125, 0.09375, 0.3125, 0.09375, 0.25, 0.125, 0.6875, 0.125, 0.75, 0.09375, 0.75, 0.125, 0.1875, 0.125, 0.25, 0.09375, 0.25, 0.125, 0.625, 0.125, 0.6875, 0.09375, 0.6875, 0.125, 0.125, 0.125, 0.1875, 0.09375, 0.1875, 0.125, 0.5625, 0.125, 0.625, 0.09375, 0.625, 0.125, 0.0625, 0.125, 0.125, 0.09375, 0.125, 0.125, 0.5, 0.125, 0.5625, 0.09375, 0.5625, 0.125, 0.5, 0.09375, 0.5, 0.09375, 0.4375, 0.125, 0.875, 0.125, 0.9375, 0.09375, 0.9375, 0.125, 0.375, 0.125, 0.4375, 0.09375, 0.4375, 0.125, 0.875, 0.09375, 0.875, 0.09375, 0.8125, 0.09375, 0.0625, 0.09375, 0.125, 0.0625, 0.125, 0.09375, 0.5, 0.09375, 0.5625, 0.0625, 0.5625, 0.09375, 0.5, 0.0625, 0.5, 0.0625, 0.4375, 0.09375, 0.9375, 0.0625, 0.9375, 0.0625, 0.875, 0.09375, 0.375, 0.09375, 0.4375, 0.0625, 0.4375, 0.09375, 0.875, 0.0625, 0.875, 0.0625, 0.8125, 0.09375, 0.375, 0.0625, 0.375, 0.0625, 0.3125, 0.09375, 0.8125, 0.0625, 0.8125, 0.0625, 0.75, 0.09375, 0.3125, 0.0625, 0.3125, 0.0625, 0.25, 0.09375, 0.75, 0.0625, 0.75, 0.0625, 0.6875, 0.09375, 0.1875, 0.09375, 0.25, 0.0625, 0.25, 0.09375, 0.625, 0.09375, 0.6875, 0.0625, 0.6875, 0.09375, 0.125, 0.09375, 0.1875, 0.0625, 0.1875, 0.09375, 0.5625, 0.09375, 0.625, 0.0625, 0.625, 0.0625, 0.8125, 0.03125, 0.8125, 0.03125, 0.75, 0.0625, 0.3125, 0.03125, 0.3125, 0.03125, 0.25, 0.0625, 0.6875, 0.0625, 0.75, 0.03125, 0.75, 0.0625, 0.1875, 0.0625, 0.25, 0.03125, 0.25, 0.0625, 0.625, 0.0625, 0.6875, 0.03125, 0.6875, 0.0625, 0.1875, 0.03125, 0.1875, 0.03125, 0.125, 0.0625, 0.5625, 0.0625, 0.625, 0.03125, 0.625, 0.0625, 0.0625, 0.0625, 0.125, 0.03125, 0.125, 0.0625, 0.5, 0.0625, 0.5625, 0.03125, 0.5625, 0.0625, 0.5, 0.03125, 0.5, 0.03125, 0.4375, 0.0625, 0.9375, 0.03125, 0.9375, 0.03125, 0.875, 0.0625, 0.375, 0.0625, 0.4375, 0.03125, 0.4375, 0.0625, 0.8125, 0.0625, 0.875, 0.03125, 0.875, 0.0625, 0.375, 0.03125, 0.375, 0.03125, 0.3125, 0.03125, 0.5, 0.03125, 0.5625, 0.0, 0.5625, 0.03125, 0.5, 0.0, 0.5, 0.0, 0.4375, 0.03125, 0.9375, 0.0, 0.9375, 0.0, 0.875, 0.03125, 0.375, 0.03125, 0.4375, 0.0, 0.4375, 0.03125, 0.875, 0.0, 0.875, 0.0, 0.8125, 0.03125, 0.375, 0.0, 0.375, 0.0, 0.3125, 0.03125, 0.8125, 0.0, 0.8125, 0.0, 0.75, 0.03125, 0.3125, 0.0, 0.3125, 0.0, 0.25, 0.03125, 0.6875, 0.03125, 0.75, 0.0, 0.75, 0.03125, 0.1875, 0.03125, 0.25, 0.0, 0.25, 0.03125, 0.625, 0.03125, 0.6875, 0.0, 0.6875, 0.03125, 0.1875, 0.0, 0.1875, 0.0, 0.125, 0.03125, 0.5625, 0.03125, 0.625, 0.0, 0.625, 0.03125, 0.0625, 0.03125, 0.125, 0.0, 0.125, 1.0, 0.3125, 0.9688, 0.3125, 0.9688, 0.25, 1.0, 0.6875, 1.0, 0.75, 0.9688, 0.75, 1.0, 0.1875, 1.0, 0.25, 0.9688, 0.25, 1.0, 0.625, 1.0, 0.6875, 0.9688, 0.6875, 1.0, 0.1875, 0.9688, 0.1875, 0.9688, 0.125, 1.0, 0.5625, 1.0, 0.625, 0.9688, 0.625, 1.0, 0.0625, 1.0, 0.125, 0.9688, 0.125, 1.0, 0.5, 1.0, 0.5625, 0.9688, 0.5625, 1.0, 0.5, 0.9687, 0.5, 0.9688, 0.4375, 1.0, 0.9375, 0.9688, 0.9375, 0.9688, 0.875, 1.0, 0.375, 1.0, 0.4375, 0.9688, 0.4375, 1.0, 0.8125, 1.0, 0.875, 0.9688, 0.875, 1.0, 0.375, 0.9688, 0.375, 0.9688, 0.3125, 1.0, 0.8125, 0.9688, 0.8125, 0.9688, 0.75, 0.9687, 0.5, 0.9375, 0.5, 0.9375, 0.4375, 0.9688, 0.9375, 0.9375, 0.9375, 0.9375, 0.875, 0.9688, 0.375, 0.9688, 0.4375, 0.9375, 0.4375, 0.9688, 0.875, 0.9375, 0.875, 0.9375, 0.8125, 0.9688, 0.375, 0.9375, 0.375, 0.9375, 0.3125, 0.9688, 0.8125, 0.9375, 0.8125, 0.9375, 0.75, 0.9688, 0.3125, 0.9375, 0.3125, 0.9375, 0.25, 0.9688, 0.6875, 0.9688, 0.75, 0.9375, 0.75, 0.9688, 0.1875, 0.9688, 0.25, 0.9375, 0.25, 0.9688, 0.625, 0.9688, 0.6875, 0.9375, 0.6875, 0.9688, 0.1875, 0.9375, 0.1875, 0.9375, 0.125, 0.9688, 0.5625, 0.9688, 0.625, 0.9375, 0.625, 0.9688, 0.0625, 0.9688, 0.125, 0.9375, 0.125, 0.9687, 0.5, 0.9688, 0.5625, 0.9375, 0.5625, 0.9375, 0.1875, 0.9375, 0.25, 0.9062, 0.25, 0.9375, 0.6875, 0.9062, 0.6875, 0.9062, 0.625, 0.9375, 0.125, 0.9375, 0.1875, 0.9062, 0.1875, 0.9375, 0.5625, 0.9375, 0.625, 0.9062, 0.625, 0.9375, 0.0625, 0.9375, 0.125, 0.9062, 0.125, 0.9375, 0.5, 0.9375, 0.5625, 0.9062, 0.5625, 0.9375, 0.5, 0.9062, 0.5, 0.9062, 0.4375, 0.9375, 0.9375, 0.9062, 0.9375, 0.9062, 0.875, 0.9375, 0.375, 0.9375, 0.4375, 0.9062, 0.4375, 0.9375, 0.875, 0.9062, 0.875, 0.9062, 0.8125, 0.9375, 0.375, 0.9062, 0.375, 0.9062, 0.3125, 0.9375, 0.8125, 0.9062, 0.8125, 0.9062, 0.75, 0.9375, 0.3125, 0.9062, 0.3125, 0.9062, 0.25, 0.9375, 0.6875, 0.9375, 0.75, 0.9062, 0.75, 0.9062, 0.9375, 0.875, 0.9375, 0.875, 0.875, 0.9062, 0.375, 0.9062, 0.4375, 0.875, 0.4375, 0.9062, 0.875, 0.875, 0.875, 0.875, 0.8125, 0.9062, 0.375, 0.875, 0.375, 0.875, 0.3125, 0.9062, 0.8125, 0.875, 0.8125, 0.875, 0.75, 0.9062, 0.3125, 0.875, 0.3125, 0.875, 0.25, 0.9062, 0.6875, 0.9062, 0.75, 0.875, 0.75, 0.9062, 0.1875, 0.9062, 0.25, 0.875, 0.25, 0.9062, 0.625, 0.9062, 0.6875, 0.875, 0.6875, 0.9062, 0.125, 0.9062, 0.1875, 0.875, 0.1875, 0.9062, 0.5625, 0.9062, 0.625, 0.875, 0.625, 0.9062, 0.0625, 0.9062, 0.125, 0.875, 0.125, 0.9062, 0.5, 0.9062, 0.5625, 0.875, 0.5625, 0.9062, 0.5, 0.875, 0.5, 0.875, 0.4375, 0.875, 0.625, 0.875, 0.6875, 0.8438, 0.6875, 0.875, 0.1875, 0.8438, 0.1875, 0.8438, 0.125, 0.875, 0.5625, 0.875, 0.625, 0.8438, 0.625, 0.875, 0.125, 0.8438, 0.125, 0.8438, 0.0625, 0.875, 0.5, 0.875, 0.5625, 0.8438, 0.5625, 0.875, 0.5, 0.8437, 0.5, 0.8438, 0.4375, 0.875, 0.9375, 0.8438, 0.9375, 0.8438, 0.875, 0.875, 0.4375, 0.8438, 0.4375, 0.8438, 0.375, 0.875, 0.8125, 0.875, 0.875, 0.8438, 0.875, 0.875, 0.375, 0.8438, 0.375, 0.8438, 0.3125, 0.875, 0.8125, 0.8438, 0.8125, 0.8438, 0.75, 0.875, 0.3125, 0.8438, 0.3125, 0.8438, 0.25, 0.875, 0.75, 0.8438, 0.75, 0.8438, 0.6875, 0.875, 0.1875, 0.875, 0.25, 0.8438, 0.25, 0.8438, 0.4375, 0.8125, 0.4375, 0.8125, 0.375, 0.8438, 0.875, 0.8125, 0.875, 0.8125, 0.8125, 0.8438, 0.375, 0.8125, 0.375, 0.8125, 0.3125, 0.8438, 0.8125, 0.8125, 0.8125, 0.8125, 0.75, 0.8438, 0.3125, 0.8125, 0.3125, 0.8125, 0.25, 0.8438, 0.75, 0.8125, 0.75, 0.8125, 0.6875, 0.8438, 0.1875, 0.8438, 0.25, 0.8125, 0.25, 0.8438, 0.625, 0.8438, 0.6875, 0.8125, 0.6875, 0.8438, 0.1875, 0.8125, 0.1875, 0.8125, 0.125, 0.8438, 0.5625, 0.8438, 0.625, 0.8125, 0.625, 0.8438, 0.125, 0.8125, 0.125, 0.8125, 0.0625, 0.8437, 0.5, 0.8438, 0.5625, 0.8125, 0.5625, 0.8437, 0.5, 0.8125, 0.5, 0.8125, 0.4375, 0.8438, 0.9375, 0.8125, 0.9375, 0.8125, 0.875, 0.8125, 0.1875, 0.7812, 0.1875, 0.7812, 0.125, 0.8125, 0.5625, 0.8125, 0.625, 0.7812, 0.625, 0.8125, 0.0625, 0.8125, 0.125, 0.7812, 0.125, 0.8125, 0.5, 0.8125, 0.5625, 0.7812, 0.5625, 0.8125, 0.5, 0.7812, 0.5, 0.7812, 0.4375, 0.8125, 0.9375, 0.7812, 0.9375, 0.7812, 0.875, 0.8125, 0.4375, 0.7812, 0.4375, 0.7812, 0.375, 0.8125, 0.875, 0.7812, 0.875, 0.7812, 0.8125, 0.8125, 0.375, 0.7812, 0.375, 0.7812, 0.3125, 0.8125, 0.8125, 0.7812, 0.8125, 0.7812, 0.75, 0.8125, 0.3125, 0.7812, 0.3125, 0.7812, 0.25, 0.8125, 0.75, 0.7812, 0.75, 0.7812, 0.6875, 0.8125, 0.1875, 0.8125, 0.25, 0.7812, 0.25, 0.8125, 0.625, 0.8125, 0.6875, 0.7812, 0.6875, 0.7812, 0.8125, 0.7812, 0.875, 0.75, 0.875, 0.7812, 0.375, 0.75, 0.375, 0.75, 0.3125, 0.7812, 0.75, 0.7812, 0.8125, 0.75, 0.8125, 0.7812, 0.3125, 0.75, 0.3125, 0.75, 0.25, 0.7812, 0.6875, 0.7812, 0.75, 0.75, 0.75, 0.7812, 0.25, 0.75, 0.25, 0.75, 0.1875, 0.7812, 0.625, 0.7812, 0.6875, 0.75, 0.6875, 0.7812, 0.1875, 0.75, 0.1875, 0.75, 0.125, 0.7812, 0.5625, 0.7812, 0.625, 0.75, 0.625, 0.7812, 0.0625, 0.7812, 0.125, 0.75, 0.125, 0.7812, 0.5, 0.7812, 0.5625, 0.75, 0.5625, 0.7812, 0.5, 0.75, 0.5, 0.75, 0.4375, 0.7812, 0.875, 0.7812, 0.9375, 0.75, 0.9375, 0.7812, 0.4375, 0.75, 0.4375, 0.75, 0.375])
me_sph_re.use_remesh_fix_poles = True
me_sph_re.use_remesh_preserve_attributes = False
me_sph_re.update()
me_cube_001 = bpy.data.meshes.new('Cube.001')
me_cube_001.from_pydata([(1.0, 1.0, 1.0), (1.0, 1.0, -1.0), (1.0, -1.0, 1.0), (1.0, -1.0, -1.0), (-1.0, 1.0, 1.0), (-1.0, 1.0, -1.0), (-1.0, -1.0, 1.0), (-1.0, -1.0, -1.0)], [], [(1, 3, 7, 5), (0, 2, 3, 1), (6, 4, 5, 7), (4, 0, 1, 5), (4, 6, 2, 0), (2, 6, 7, 3)])
_uv = me_cube_001.uv_layers.new(name='Cube-mesh-map-0')
_uv.uv.foreach_set('vector', [0.375, 0.5, 0.375, 0.75, 0.125, 0.75, 0.125, 0.5, 0.625, 0.5, 0.625, 0.75, 0.375, 0.75, 0.375, 0.5, 0.625, 0.0, 0.625, 0.25, 0.375, 0.25, 0.375, 0.0, 0.625, 0.25, 0.625, 0.5, 0.375, 0.5, 0.375, 0.25, 0.875, 0.5, 0.875, 0.75, 0.625, 0.75, 0.625, 0.5, 0.625, 0.75, 0.625, 1.0, 0.375, 1.0, 0.375, 0.75])
me_cube_001.materials.append(mat_material_001)
me_cube_001.use_remesh_fix_poles = True
me_cube_001.use_remesh_preserve_attributes = False
me_cube_001.update()
me_plan_001 = bpy.data.meshes.new('Plan.001')
me_plan_001.from_pydata([(-1.0, -1.0, 0.0), (1.0, -1.0, 0.0), (-1.0, 1.0, 0.0), (1.0, 1.0, 0.0)], [], [(0, 1, 3, 2)])
_uv = me_plan_001.uv_layers.new(name='CarteUV')
_uv.uv.foreach_set('vector', [0.0, 0.0, 1.0, 0.0, 1.0, 1.0, 0.0, 1.0])
me_plan_001.use_remesh_fix_poles = True
me_plan_001.use_remesh_preserve_attributes = False
me_plan_001.update()

# ---- objects
ob_sph_re = bpy.data.objects.new('Sphère', me_sph_re)
ob_cube = bpy.data.objects.new('Cube', me_cube_001)
ob_plan = bpy.data.objects.new('Plan', me_plan_001)

# ---- transforms, parenting, visibility, modifiers, constraints
ob_sph_re.location = (0.0, 0.0, 0.0)
ob_cube.location = (0.0, 0.0, 0.0)
ob_plan.location = (0.0, 0.0, 0.0)

# ---- collection membership
col_collection.objects.link(ob_sph_re)
col_collection.objects.link(ob_cube)
col_collection.objects.link(ob_plan)

# ---- scene / render settings (as saved in the file)
scene.frame_start = 1; scene.frame_end = 250; scene.frame_set(1)
scene.render.engine = 'BLENDER_EEVEE_NEXT'
scene.cycles.sampling_pattern = 'TABULATED_SOBOL'
scene.cycles.use_light_tree = False
scene.view_settings.view_transform = 'Filmic'
bpy.context.view_layer.update()

# ---- added for rendering (the .blend has no active camera and no usable light): camera, sun
cam_auto = bpy.data.cameras.new('AutoCamera')
cam_auto.lens = 50.0
cam_auto.sensor_width = 36.0
cam_auto.clip_end = 1000.0
ob_auto_camera = bpy.data.objects.new('AutoCamera', cam_auto)
scene.collection.objects.link(ob_auto_camera)
ob_auto_camera.location = (3.20507, -3.84609, 2.56406)
ob_auto_camera.rotation_euler = (1.09748, -7.21219e-08, 0.694738)
scene.camera = ob_auto_camera
light_auto_sun = bpy.data.lights.new('AutoSun', 'SUN')
light_auto_sun.energy = 3.0
light_auto_sun.angle = 0.0523599
ob_auto_sun = bpy.data.objects.new('AutoSun', light_auto_sun)
scene.collection.objects.link(ob_auto_sun)
ob_auto_sun.rotation_euler = (0.872665, 0.174533, 0.523599)
bpy.context.view_layer.update()
